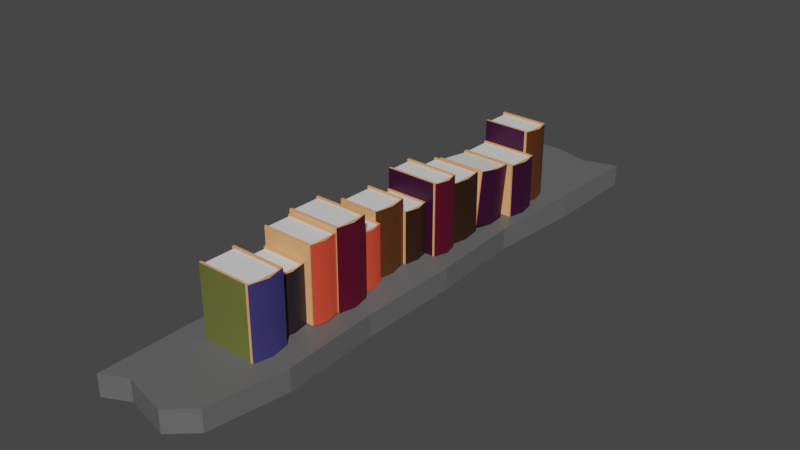 # Source: BookShelf.blend  (saved by Blender 3.6.13; exported with 4.5.12 LTS)
import bpy
from mathutils import Matrix  # noqa: F401  (used for matrix-valued properties, if any)

bpy.ops.wm.read_factory_settings(use_empty=True)
scene = bpy.context.scene
scene.name = 'Scene'

# ---- collections
col_collection = bpy.data.collections.new('Collection'); scene.collection.children.link(col_collection)

# ---- materials (node trees are filled in below, after node groups)
mat_material_018 = bpy.data.materials.new('Material.018')
mat_material_018.use_transparent_shadow = False
mat_material_027 = bpy.data.materials.new('Material.027')
mat_material_027.use_transparent_shadow = False
mat_material_026 = bpy.data.materials.new('Material.026')
mat_material_026.use_transparent_shadow = False
mat_material_017 = bpy.data.materials.new('Material.017')
mat_material_017.use_transparent_shadow = False
mat_material_019 = bpy.data.materials.new('Material.019')
mat_material_019.use_transparent_shadow = False
mat_material_020 = bpy.data.materials.new('Material.020')
mat_material_020.use_transparent_shadow = False
mat_material_021 = bpy.data.materials.new('Material.021')
mat_material_021.use_transparent_shadow = False
mat_material_022 = bpy.data.materials.new('Material.022')
mat_material_022.use_transparent_shadow = False
mat_material_023 = bpy.data.materials.new('Material.023')
mat_material_023.use_transparent_shadow = False
mat_material_024 = bpy.data.materials.new('Material.024')
mat_material_024.use_transparent_shadow = False
mat_material_025 = bpy.data.materials.new('Material.025')
mat_material_025.use_transparent_shadow = False

# ---- node groups
ng_auto_smooth = bpy.data.node_groups.new('Auto Smooth', 'GeometryNodeTree')
_s = ng_auto_smooth.interface.new_socket(name='Geometry', in_out='OUTPUT', socket_type='NodeSocketGeometry')
_s = ng_auto_smooth.interface.new_socket(name='Geometry', in_out='INPUT', socket_type='NodeSocketGeometry')
_s = ng_auto_smooth.interface.new_socket(name='Angle', in_out='INPUT', socket_type='NodeSocketFloat')
_s.subtype = 'ANGLE'
_s.min_value = 0.0
_s.max_value = 3.142
ng_auto_smooth.is_modifier = True
_N = ng_auto_smooth.nodes; _L = ng_auto_smooth.links
n0 = _N.new('NodeGroupOutput'); n0.name = 'Group Output'; n0.location = (480, -100)
n1 = _N.new('NodeGroupInput'); n1.name = 'Group Input'; n1.location = (-420, -300)
n2 = _N.new('NodeGroupInput'); n2.name = 'Group Input.001'; n2.location = (-60, -100)
n3 = _N.new('GeometryNodeSetShadeSmooth'); n3.name = 'Set Shade Smooth'; n3.location = (120, -100)
n3.domain = 'EDGE'
n4 = _N.new('GeometryNodeSetShadeSmooth'); n4.name = 'Set Shade Smooth.001'; n4.location = (300, -100)
n5 = _N.new('GeometryNodeInputMeshEdgeAngle'); n5.name = 'Edge Angle'; n5.location = (-420, -220)
n6 = _N.new('GeometryNodeInputEdgeSmooth'); n6.name = 'Is Edge Smooth'; n6.location = (-60, -160)
n7 = _N.new('GeometryNodeInputShadeSmooth'); n7.name = 'Is Face Smooth'; n7.location = (-240, -340)
n8 = _N.new('FunctionNodeBooleanMath'); n8.name = 'Boolean Math'; n8.location = (-60, -220)
n9 = _N.new('FunctionNodeCompare'); n9.name = 'Compare'; n9.location = (-240, -180)
n9.operation = 'LESS_EQUAL'
_L.new(n5.outputs[0], n9.inputs[0])
_L.new(n4.outputs[0], n0.inputs[0])
_L.new(n1.outputs[1], n9.inputs[1])
_L.new(n9.outputs[0], n8.inputs[0])
_L.new(n7.outputs[0], n8.inputs[1])
_L.new(n2.outputs[0], n3.inputs[0])
_L.new(n6.outputs[0], n3.inputs[1])
_L.new(n3.outputs[0], n4.inputs[0])
_L.new(n8.outputs[0], n3.inputs[2])
n0.is_active_output = True

# ---- material node trees
mat_material_018.use_nodes = True; mat_material_018.node_tree.nodes.clear()
_N = mat_material_018.node_tree.nodes; _L = mat_material_018.node_tree.links
n0 = _N.new('ShaderNodeBsdfPrincipled'); n0.name = 'Principled BSDF'; n0.location = (10, 300)
n0.distribution = 'GGX'
n0.subsurface_method = 'RANDOM_WALK_SKIN'
n0.inputs[0].default_value = (0.1313, 0.1473, 0.03291, 1.0)
n0.inputs[3].default_value = 1.45
n0.inputs[27].default_value = (0.0, 0.0, 0.0, 1.0)
n0.inputs[28].default_value = 1.0
n1 = _N.new('ShaderNodeOutputMaterial'); n1.name = 'Material Output'; n1.location = (300, 300)
_L.new(n0.outputs[0], n1.inputs[0])
n1.is_active_output = True
mat_material_027.use_nodes = True; mat_material_027.node_tree.nodes.clear()
_N = mat_material_027.node_tree.nodes; _L = mat_material_027.node_tree.links
n0 = _N.new('ShaderNodeBsdfPrincipled'); n0.name = 'Principled BSDF'; n0.location = (10, 300)
n0.distribution = 'GGX'
n0.subsurface_method = 'RANDOM_WALK_SKIN'
n0.inputs[0].default_value = (0.1282, 0.1282, 0.1282, 1.0)
n0.inputs[3].default_value = 1.45
n0.inputs[27].default_value = (0.0, 0.0, 0.0, 1.0)
n0.inputs[28].default_value = 1.0
n1 = _N.new('ShaderNodeOutputMaterial'); n1.name = 'Material Output'; n1.location = (300, 300)
_L.new(n0.outputs[0], n1.inputs[0])
n1.is_active_output = True
mat_material_026.use_nodes = True; mat_material_026.node_tree.nodes.clear()
_N = mat_material_026.node_tree.nodes; _L = mat_material_026.node_tree.links
n0 = _N.new('ShaderNodeBsdfPrincipled'); n0.name = 'Principled BSDF'; n0.location = (10, 300)
n0.distribution = 'GGX'
n0.subsurface_method = 'RANDOM_WALK_SKIN'
n0.inputs[0].default_value = (0.03741, 0.0008653, 0.02778, 1.0)
n0.inputs[3].default_value = 1.45
n0.inputs[27].default_value = (0.0, 0.0, 0.0, 1.0)
n0.inputs[28].default_value = 1.0
n1 = _N.new('ShaderNodeOutputMaterial'); n1.name = 'Material Output'; n1.location = (300, 300)
_L.new(n0.outputs[0], n1.inputs[0])
n1.is_active_output = True
mat_material_017.use_nodes = True; mat_material_017.node_tree.nodes.clear()
_N = mat_material_017.node_tree.nodes; _L = mat_material_017.node_tree.links
n0 = _N.new('ShaderNodeBsdfPrincipled'); n0.name = 'Principled BSDF'; n0.location = (10, 300)
n0.distribution = 'GGX'
n0.subsurface_method = 'RANDOM_WALK_SKIN'
n0.inputs[0].default_value = (0.8, 0.3805, 0.1682, 1.0)
n0.inputs[3].default_value = 1.45
n0.inputs[27].default_value = (0.0, 0.0, 0.0, 1.0)
n0.inputs[28].default_value = 1.0
n1 = _N.new('ShaderNodeOutputMaterial'); n1.name = 'Material Output'; n1.location = (300, 300)
_L.new(n0.outputs[0], n1.inputs[0])
n1.is_active_output = True
mat_material_019.use_nodes = True; mat_material_019.node_tree.nodes.clear()
_N = mat_material_019.node_tree.nodes; _L = mat_material_019.node_tree.links
n0 = _N.new('ShaderNodeBsdfPrincipled'); n0.name = 'Principled BSDF'; n0.location = (10, 300)
n0.distribution = 'GGX'
n0.subsurface_method = 'RANDOM_WALK_SKIN'
n0.inputs[3].default_value = 1.45
n0.inputs[27].default_value = (0.0, 0.0, 0.0, 1.0)
n0.inputs[28].default_value = 1.0
n1 = _N.new('ShaderNodeOutputMaterial'); n1.name = 'Material Output'; n1.location = (300, 300)
_L.new(n0.outputs[0], n1.inputs[0])
n1.is_active_output = True
mat_material_020.use_nodes = True; mat_material_020.node_tree.nodes.clear()
_N = mat_material_020.node_tree.nodes; _L = mat_material_020.node_tree.links
n0 = _N.new('ShaderNodeBsdfPrincipled'); n0.name = 'Principled BSDF'; n0.location = (10, 300)
n0.distribution = 'GGX'
n0.subsurface_method = 'RANDOM_WALK_SKIN'
n0.inputs[0].default_value = (0.04764, 0.03993, 0.1734, 1.0)
n0.inputs[3].default_value = 1.45
n0.inputs[27].default_value = (0.0, 0.0, 0.0, 1.0)
n0.inputs[28].default_value = 1.0
n1 = _N.new('ShaderNodeOutputMaterial'); n1.name = 'Material Output'; n1.location = (300, 300)
_L.new(n0.outputs[0], n1.inputs[0])
n1.is_active_output = True
mat_material_021.use_nodes = True; mat_material_021.node_tree.nodes.clear()
_N = mat_material_021.node_tree.nodes; _L = mat_material_021.node_tree.links
n0 = _N.new('ShaderNodeBsdfPrincipled'); n0.name = 'Principled BSDF'; n0.location = (10, 300)
n0.distribution = 'GGX'
n0.subsurface_method = 'RANDOM_WALK_SKIN'
n0.inputs[0].default_value = (0.02158, 0.0156, 0.02198, 1.0)
n0.inputs[3].default_value = 1.45
n0.inputs[27].default_value = (0.0, 0.0, 0.0, 1.0)
n0.inputs[28].default_value = 1.0
n1 = _N.new('ShaderNodeOutputMaterial'); n1.name = 'Material Output'; n1.location = (300, 300)
_L.new(n0.outputs[0], n1.inputs[0])
n1.is_active_output = True
mat_material_022.use_nodes = True; mat_material_022.node_tree.nodes.clear()
_N = mat_material_022.node_tree.nodes; _L = mat_material_022.node_tree.links
n0 = _N.new('ShaderNodeBsdfPrincipled'); n0.name = 'Principled BSDF'; n0.location = (10, 300)
n0.distribution = 'GGX'
n0.subsurface_method = 'RANDOM_WALK_SKIN'
n0.inputs[0].default_value = (0.8, 0.07493, 0.03656, 1.0)
n0.inputs[3].default_value = 1.45
n0.inputs[27].default_value = (0.0, 0.0, 0.0, 1.0)
n0.inputs[28].default_value = 1.0
n1 = _N.new('ShaderNodeOutputMaterial'); n1.name = 'Material Output'; n1.location = (300, 300)
_L.new(n0.outputs[0], n1.inputs[0])
n1.is_active_output = True
mat_material_023.use_nodes = True; mat_material_023.node_tree.nodes.clear()
_N = mat_material_023.node_tree.nodes; _L = mat_material_023.node_tree.links
n0 = _N.new('ShaderNodeBsdfPrincipled'); n0.name = 'Principled BSDF'; n0.location = (10, 300)
n0.distribution = 'GGX'
n0.subsurface_method = 'RANDOM_WALK_SKIN'
n0.inputs[0].default_value = (0.0985, 0.0, 0.01953, 1.0)
n0.inputs[3].default_value = 1.45
n0.inputs[27].default_value = (0.0, 0.0, 0.0, 1.0)
n0.inputs[28].default_value = 1.0
n1 = _N.new('ShaderNodeOutputMaterial'); n1.name = 'Material Output'; n1.location = (300, 300)
_L.new(n0.outputs[0], n1.inputs[0])
n1.is_active_output = True
mat_material_024.use_nodes = True; mat_material_024.node_tree.nodes.clear()
_N = mat_material_024.node_tree.nodes; _L = mat_material_024.node_tree.links
n0 = _N.new('ShaderNodeBsdfPrincipled'); n0.name = 'Principled BSDF'; n0.location = (10, 300)
n0.distribution = 'GGX'
n0.subsurface_method = 'RANDOM_WALK_SKIN'
n0.inputs[0].default_value = (0.0985, 0.03041, 0.005693, 1.0)
n0.inputs[3].default_value = 1.45
n0.inputs[27].default_value = (0.0, 0.0, 0.0, 1.0)
n0.inputs[28].default_value = 1.0
n1 = _N.new('ShaderNodeOutputMaterial'); n1.name = 'Material Output'; n1.location = (300, 300)
_L.new(n0.outputs[0], n1.inputs[0])
n1.is_active_output = True
mat_material_025.use_nodes = True; mat_material_025.node_tree.nodes.clear()
_N = mat_material_025.node_tree.nodes; _L = mat_material_025.node_tree.links
n0 = _N.new('ShaderNodeBsdfPrincipled'); n0.name = 'Principled BSDF'; n0.location = (10, 300)
n0.distribution = 'GGX'
n0.subsurface_method = 'RANDOM_WALK_SKIN'
n0.inputs[0].default_value = (0.03106, 0.0112, 0.003176, 1.0)
n0.inputs[3].default_value = 1.45
n0.inputs[27].default_value = (0.0, 0.0, 0.0, 1.0)
n0.inputs[28].default_value = 1.0
n1 = _N.new('ShaderNodeOutputMaterial'); n1.name = 'Material Output'; n1.location = (300, 300)
_L.new(n0.outputs[0], n1.inputs[0])
n1.is_active_output = True

# ---- world
world_world = bpy.data.worlds.new('World'); scene.world = world_world
world_world.use_nodes = True; world_world.node_tree.nodes.clear()
_N = world_world.node_tree.nodes; _L = world_world.node_tree.links
n0 = _N.new('ShaderNodeOutputWorld'); n0.name = 'World Output'; n0.location = (300, 300)
n1 = _N.new('ShaderNodeBackground'); n1.name = 'Background'; n1.location = (10, 300)
n1.inputs[0].default_value = (0.05088, 0.05088, 0.05088, 1.0)
_L.new(n1.outputs[0], n0.inputs[0])
n0.is_active_output = True
world_world.color = (0.05088, 0.05088, 0.05088)
world_world.use_sun_shadow = False
world_world.sun_shadow_jitter_overblur = 0.0

# ---- meshes
me_book_012 = bpy.data.meshes.new('book.012')
me_book_012.from_pydata([(-0.4365, 0.0581, 0.02079), (-0.4365, 0.0581, 0.1688), (-0.6178, 0.1118, -0.02539), (-0.6178, 0.1118, 0.02079), (0.6331, 0.1345, -0.02539), (0.6331, 0.1345, 0.02079), (-0.5695, -0.08835, -0.02539), (-0.5695, -0.08835, 0.02079), (0.6372, -0.0936, -0.02539), (0.6372, -0.0936, 0.02079), (0.4246, 0.1307, -0.02539), (0.2161, 0.1269, -0.02539), (0.006224, 0.125, -0.02179), (-0.202, 0.1172, -0.03021), (-0.4093, 0.1156, -0.02539), (-0.4093, 0.1156, 0.02079), (-0.2038, 0.1174, 0.01593), (0.004352, 0.1252, 0.02435), (0.2161, 0.1269, 0.02079), (0.4246, 0.1307, 0.02079), (-0.4052, -0.1125, -0.02539), (-0.1937, -0.09655, -0.02895), (0.01478, -0.1029, -0.02053), (0.22, -0.08478, -0.02539), (0.4287, -0.09737, -0.02539), (0.4286, -0.09042, 0.02079), (0.22, -0.08478, 0.02079), (0.01291, -0.1027, 0.0256), (-0.1955, -0.09637, 0.01718), (-0.4052, -0.1125, 0.02079), (0.6145, -0.01796, -0.02539), (0.6345, 0.05845, -0.02539), (0.6345, 0.05845, 0.02079), (0.6145, -0.01796, 0.02079), (-0.5919, 0.05932, -0.02539), (-0.615, -0.04021, -0.02539), (-0.615, -0.04021, 0.02079), (-0.5919, 0.05932, 0.02079), (0.426, 0.05468, 0.02079), (0.4274, -0.02135, 0.02079), (0.2175, 0.0509, 0.02079), (0.2189, -0.02512, 0.02079), (0.007204, 0.04925, 0.02477), (0.01006, -0.02674, 0.02518), (-0.201, 0.04139, 0.01635), (-0.1981, -0.0346, 0.01677), (-0.4079, 0.03959, 0.02079), (-0.4066, -0.03644, 0.02079), (0.4274, -0.02135, -0.02539), (0.426, 0.05468, -0.02539), (0.2189, -0.02512, -0.02539), (0.2175, 0.0509, -0.02539), (0.01193, -0.02692, -0.02095), (0.009076, 0.04906, -0.02137), (-0.1963, -0.03478, -0.02937), (-0.1991, 0.0412, -0.02979), (-0.4066, -0.03644, -0.02539), (-0.4079, 0.03959, -0.02539), (0.3409, 0.0581, 0.02079), (0.3409, -0.03896, 0.1813), (0.03167, 0.0581, 0.02079), (0.03167, 0.0581, 0.1774), (0.03167, -0.05187, 0.1774), (0.271, -0.04855, 0.1353), (0.1727, -0.04855, 0.03191), (0.2142, -0.05534, 0.02635), (0.306, -0.06947, 0.02079), (0.3461, 0.05427, 0.02461), (0.4001, 0.05427, 0.02461), (0.3461, -0.04077, 0.02461), (0.3461, -0.04077, 0.1775), (0.4001, -0.04077, 0.02461), (0.4001, -0.04077, 0.1775), (0.4001, 0.0581, 0.02079), (0.4001, 0.0581, 0.1813), (0.4053, 0.0581, 0.02079), (0.4053, 0.0581, 0.1813), (0.4001, -0.03896, 0.02079), (0.4001, -0.03896, 0.1813), (0.4053, -0.03896, 0.02079), (0.4053, -0.03896, 0.1813), (0.4044, -0.04077, 0.1813), (0.4044, -0.04077, 0.02079), (0.4001, -0.04077, 0.02079), (0.4001, -0.04077, 0.1813), (0.4053, -0.0448, 0.1813), (0.4001, -0.04258, 0.02079), (0.4001, -0.04258, 0.1813), (0.3731, -0.05001, 0.02079), (0.3731, -0.05001, 0.1813), (0.3461, 0.0581, 0.02079), (0.3461, 0.0581, 0.1813), (0.3409, 0.0581, 0.1813), (0.3461, -0.03896, 0.02079), (0.3461, -0.03896, 0.1813), (0.3409, -0.03896, 0.02079), (0.3418, -0.04077, 0.1813), (0.3418, -0.04077, 0.02079), (0.3461, -0.04077, 0.02079), (0.3461, -0.04077, 0.1813), (0.3461, -0.04258, 0.02079), (0.3461, -0.04258, 0.1813), (0.3731, -0.0536, 0.1813), (-0.4316, 0.05435, 0.02453), (-0.3647, 0.05435, 0.02453), (-0.3647, 0.05435, 0.165), (-0.4316, -0.05516, 0.02453), (-0.4316, -0.05516, 0.165), (-0.3647, -0.05516, 0.02453), (-0.3647, 0.0581, 0.02079), (-0.3647, 0.0581, 0.1688), (-0.3597, 0.0581, 0.02079), (-0.3597, 0.0581, 0.1688), (-0.3647, -0.05337, 0.02079), (-0.3647, -0.05337, 0.1688), (-0.3597, -0.05337, 0.02079), (-0.3597, -0.05337, 0.1688), (-0.3604, -0.05516, 0.1688), (-0.3604, -0.05516, 0.02079), (-0.3647, -0.05516, 0.02079), (-0.3647, -0.05516, 0.1688), (-0.3597, -0.05912, 0.1688), (-0.3597, -0.05912, 0.02079), (-0.3647, -0.05696, 0.02079), (-0.3647, -0.05696, 0.1688), (-0.3981, -0.06423, 0.02079), (-0.3981, -0.06423, 0.1688), (-0.4316, 0.0581, 0.02079), (-0.4316, 0.0581, 0.1688), (-0.4316, -0.05337, 0.02079), (-0.4316, -0.05337, 0.1688), (-0.4365, -0.05337, 0.02079), (-0.4365, -0.05337, 0.1688), (-0.4358, -0.05516, 0.1688), (-0.4358, -0.05516, 0.02079), (-0.4316, -0.05516, 0.02079), (-0.4316, -0.05516, 0.1688), (-0.4365, -0.05912, 0.1688), (-0.4365, -0.05912, 0.02079), (-0.4316, -0.05696, 0.02079), (-0.4316, -0.05696, 0.1688), (-0.3981, -0.06764, 0.1688), (-0.355, 0.05485, 0.02403), (-0.2952, 0.05485, 0.02403), (-0.355, -0.03271, 0.02403), (-0.2952, -0.03271, 0.02403), (-0.2952, 0.0581, 0.02079), (-0.2952, 0.0581, 0.14), (-0.2905, 0.0581, 0.14), (-0.2952, -0.03105, 0.02079), (-0.2952, -0.03105, 0.14), (-0.2905, -0.03105, 0.02079), (-0.2905, -0.03105, 0.14), (-0.2913, -0.03271, 0.14), (-0.2913, -0.03271, 0.02079), (-0.2952, -0.03271, 0.02079), (-0.2952, -0.03271, 0.14), (-0.2952, -0.03437, 0.02079), (-0.2952, -0.03437, 0.14), (-0.3251, -0.03961, 0.02079), (-0.3251, -0.03961, 0.14), (-0.355, 0.0581, 0.02079), (-0.355, 0.0581, 0.14), (-0.3597, 0.0581, 0.14), (-0.355, -0.03105, 0.02079), (-0.355, -0.03105, 0.14), (-0.3597, -0.03105, 0.02079), (-0.3597, -0.03105, 0.14), (-0.3589, -0.03271, 0.14), (-0.3589, -0.03271, 0.02079), (-0.355, -0.03271, 0.02079), (-0.355, -0.03271, 0.14), (-0.3597, -0.03598, 0.02079), (-0.355, -0.03437, 0.02079), (-0.355, -0.03437, 0.14), (-0.3251, -0.0433, 0.02079), (-0.2869, 0.05539, 0.02349), (-0.2342, 0.05539, 0.02349), (-0.2869, -0.04876, 0.02349), (-0.2869, -0.04876, 0.1759), (-0.2342, -0.04876, 0.02349), (-0.2342, -0.04876, 0.1759), (-0.2342, 0.0581, 0.02079), (-0.2342, 0.0581, 0.1786), (-0.2306, 0.0581, 0.02079), (-0.2306, 0.0581, 0.1786), (-0.2342, -0.04715, 0.02079), (-0.2342, -0.04715, 0.1786), (-0.2306, -0.04715, 0.02079), (-0.2306, -0.04715, 0.1786), (-0.2314, -0.04876, 0.1786), (-0.2314, -0.04876, 0.02079), (-0.2342, -0.04876, 0.02079), (-0.2342, -0.04876, 0.1786), (-0.2306, -0.05228, 0.1786), (-0.2306, -0.05228, 0.02079), (-0.2342, -0.05037, 0.02079), (-0.2342, -0.05037, 0.1786), (-0.2605, -0.0567, 0.02079), (-0.2605, -0.0567, 0.1786), (-0.2869, 0.0581, 0.02079), (-0.2869, 0.0581, 0.1786), (-0.2905, 0.0581, 0.02079), (-0.2905, 0.0581, 0.1786), (-0.2869, -0.04715, 0.02079), (-0.2869, -0.04715, 0.1786), (-0.2905, -0.04715, 0.02079), (-0.2905, -0.04715, 0.1786), (-0.2897, -0.04876, 0.1786), (-0.2897, -0.04876, 0.02079), (-0.2869, -0.04876, 0.02079), (-0.2869, -0.04876, 0.1786), (-0.2869, -0.05037, 0.02079), (-0.2869, -0.05037, 0.1786), (-0.2605, -0.05878, 0.1786), (-0.2605, -0.05878, 0.02079), (-0.2252, 0.05529, 0.02359), (-0.2252, 0.05529, 0.1851), (-0.1647, 0.05529, 0.02359), (-0.2252, -0.05119, 0.02359), (-0.1647, -0.05119, 0.02359), (-0.1647, 0.0581, 0.02079), (-0.1647, 0.0581, 0.1879), (-0.1594, 0.0581, 0.02079), (-0.1594, 0.0581, 0.1879), (-0.1647, -0.04908, 0.02079), (-0.1647, -0.04908, 0.1879), (-0.1594, -0.04908, 0.02079), (-0.1594, -0.04908, 0.1879), (-0.1605, -0.05119, 0.1879), (-0.1605, -0.05119, 0.02079), (-0.1647, -0.05119, 0.02079), (-0.1647, -0.05119, 0.1879), (-0.1647, -0.0533, 0.02079), (-0.1647, -0.0533, 0.1879), (-0.195, -0.0589, 0.02079), (-0.195, -0.0589, 0.1879), (-0.2252, 0.0581, 0.02079), (-0.2252, 0.0581, 0.1879), (-0.2306, 0.0581, 0.1879), (-0.2252, -0.04908, 0.02079), (-0.2252, -0.04908, 0.1879), (-0.2306, -0.04908, 0.02079), (-0.2306, -0.04908, 0.1879), (-0.2295, -0.05119, 0.1879), (-0.2295, -0.05119, 0.02079), (-0.2252, -0.05119, 0.02079), (-0.2252, -0.05119, 0.1879), (-0.2306, -0.05537, 0.02079), (-0.2252, -0.0533, 0.02079), (-0.2252, -0.0533, 0.1879), (-0.195, -0.06284, 0.1879), (-0.1557, 0.05478, 0.0241), (-0.1051, 0.05478, 0.0241), (-0.1051, 0.05478, 0.1385), (-0.1557, -0.03492, 0.0241), (-0.1557, -0.03492, 0.1385), (-0.1051, -0.03492, 0.0241), (-0.1051, -0.03492, 0.1385), (-0.1051, 0.0581, 0.02079), (-0.1051, 0.0581, 0.1418), (-0.1015, 0.0581, 0.1418), (-0.1051, -0.03324, 0.02079), (-0.1051, -0.03324, 0.1418), (-0.1015, -0.03324, 0.02079), (-0.1015, -0.03324, 0.1418), (-0.1024, -0.03492, 0.1418), (-0.1024, -0.03492, 0.02079), (-0.1051, -0.03492, 0.02079), (-0.1051, -0.03492, 0.1418), (-0.1015, -0.03843, 0.1418), (-0.1051, -0.0366, 0.02079), (-0.1051, -0.0366, 0.1418), (-0.1304, -0.04311, 0.02079), (-0.1304, -0.04311, 0.1418), (-0.1557, 0.0581, 0.02079), (-0.1557, 0.0581, 0.1418), (-0.1594, 0.0581, 0.1418), (-0.1557, -0.03324, 0.02079), (-0.1557, -0.03324, 0.1418), (-0.1594, -0.03324, 0.02079), (-0.1594, -0.03324, 0.1418), (-0.1585, -0.03492, 0.1418), (-0.1585, -0.03492, 0.02079), (-0.1557, -0.03492, 0.02079), (-0.1557, -0.03492, 0.1418), (-0.1557, -0.0366, 0.02079), (-0.1557, -0.0366, 0.1418), (-0.1304, -0.0453, 0.1418), (-0.1304, -0.0453, 0.02079), (-0.09782, 0.05431, 0.02458), (-0.02938, 0.05431, 0.02458), (-0.09782, -0.02422, 0.02458), (-0.09782, -0.02422, 0.157), (-0.02938, -0.02422, 0.02458), (-0.02938, -0.02422, 0.157), (-0.02938, 0.0581, 0.02079), (-0.02938, 0.0581, 0.1608), (-0.02569, 0.0581, 0.1608), (-0.02938, -0.02275, 0.02079), (-0.02938, -0.02275, 0.1608), (-0.02569, -0.02275, 0.02079), (-0.02569, -0.02275, 0.1608), (-0.02673, -0.02422, 0.1608), (-0.02673, -0.02422, 0.02079), (-0.02938, -0.02422, 0.02079), (-0.02938, -0.02422, 0.1608), (-0.02569, -0.02755, 0.1608), (-0.02569, -0.02755, 0.02079), (-0.02938, -0.02569, 0.02079), (-0.02938, -0.02569, 0.1608), (-0.0636, -0.03302, 0.02079), (-0.0636, -0.03302, 0.1608), (-0.09782, 0.0581, 0.02079), (-0.09782, 0.0581, 0.1608), (-0.1015, 0.0581, 0.02079), (-0.1015, 0.0581, 0.1608), (-0.09782, -0.02275, 0.02079), (-0.09782, -0.02275, 0.1608), (-0.1015, -0.02275, 0.02079), (-0.1015, -0.02275, 0.1608), (-0.1005, -0.02422, 0.1608), (-0.1005, -0.02422, 0.02079), (-0.09782, -0.02422, 0.02079), (-0.09782, -0.02422, 0.1608), (-0.1015, -0.02755, 0.1608), (-0.1015, -0.02755, 0.02079), (-0.09782, -0.02569, 0.02079), (-0.09782, -0.02569, 0.1608), (-0.0636, -0.0352, 0.1608), (-0.0636, -0.0352, 0.02079), (-0.0217, 0.05433, 0.02455), (-0.0217, 0.05433, 0.1304), (0.02767, 0.05433, 0.02455), (0.02767, 0.05433, 0.1304), (-0.0217, -0.02943, 0.02455), (-0.0217, -0.02943, 0.1304), (0.02767, -0.02943, 0.02455), (0.02767, 0.0581, 0.02079), (0.02767, 0.0581, 0.1341), (0.03167, 0.0581, 0.1341), (0.02767, -0.02729, 0.02079), (0.02767, -0.02729, 0.1341), (0.03167, -0.02729, 0.02079), (0.03167, -0.02729, 0.1341), (0.0306, -0.02943, 0.1341), (0.0306, -0.02943, 0.02079), (0.02767, -0.02943, 0.02079), (0.02767, -0.02943, 0.1341), (0.03167, -0.0335, 0.02079), (0.02767, -0.03157, 0.02079), (0.02767, -0.03157, 0.1341), (0.002988, -0.03821, 0.02079), (0.002988, -0.03821, 0.1341), (-0.0217, 0.0581, 0.02079), (-0.0217, 0.0581, 0.1341), (-0.02569, 0.0581, 0.02079), (-0.02569, 0.0581, 0.1341), (-0.0217, -0.02729, 0.02079), (-0.0217, -0.02729, 0.1341), (-0.02569, -0.02729, 0.02079), (-0.02569, -0.02729, 0.1341), (-0.02463, -0.02943, 0.1341), (-0.02463, -0.02943, 0.02079), (-0.0217, -0.02943, 0.02079), (-0.0217, -0.02943, 0.1341), (-0.0217, -0.03157, 0.02079), (-0.0217, -0.03157, 0.1341), (0.002988, -0.0407, 0.1341), (0.002988, -0.0407, 0.02079), (0.03688, 0.05453, 0.02435), (0.03688, 0.05453, 0.1738), (0.08555, 0.05453, 0.02435), (0.03688, -0.05339, 0.02435), (0.03688, -0.05339, 0.1738), (0.08555, -0.05339, 0.02435), (0.08555, -0.05339, 0.1738), (0.08555, 0.0581, 0.02079), (0.08555, 0.0581, 0.1774), (0.09076, 0.0581, 0.1774), (0.08555, -0.05187, 0.02079), (0.08555, -0.05187, 0.1774), (0.09076, -0.05187, 0.02079), (0.09076, -0.05187, 0.1774), (0.08968, -0.05339, 0.1774), (0.08968, -0.05339, 0.02079), (0.08555, -0.05339, 0.02079), (0.08555, -0.05339, 0.1774), (0.09076, -0.05657, 0.02079), (0.08555, -0.05491, 0.02079), (0.08555, -0.05491, 0.1774), (0.06121, -0.06066, 0.02079), (0.06121, -0.06066, 0.1774), (0.03688, 0.0581, 0.02079), (0.03688, 0.0581, 0.1774), (0.03688, -0.05187, 0.02079), (0.03688, -0.05187, 0.1774), (0.03167, -0.05187, 0.02079), (0.03274, -0.05339, 0.1774), (0.03274, -0.05339, 0.02079), (0.03688, -0.05339, 0.02079), (0.03688, -0.05339, 0.1774), (0.03167, -0.05657, 0.02079), (0.03688, -0.05491, 0.02079), (0.03688, -0.05491, 0.1774), (0.06121, -0.0649, 0.1774), (0.06121, -0.0649, 0.02079), (0.09497, 0.05515, 0.02373), (0.1685, 0.05515, 0.02373), (0.1685, 0.05515, 0.1499), (0.09497, -0.0455, 0.02373), (0.09497, -0.0455, 0.1499), (0.1685, -0.0455, 0.02373), (0.1685, -0.0455, 0.1499), (0.1685, 0.0581, 0.02079), (0.1685, 0.0581, 0.1528), (0.1727, 0.0581, 0.02079), (0.1727, 0.0581, 0.1528), (0.1685, -0.04393, 0.02079), (0.1685, -0.04393, 0.1528), (0.1727, -0.04393, 0.02079), (0.1727, -0.04393, 0.1528), (0.172, -0.0455, 0.1528), (0.172, -0.0455, 0.02079), (0.1685, -0.0455, 0.02079), (0.1685, -0.0455, 0.1528), (0.1727, -0.04873, 0.1528), (0.1727, -0.04873, 0.02079), (0.1685, -0.04706, 0.02079), (0.1685, -0.04706, 0.1528), (0.1317, -0.05241, 0.02079), (0.1317, -0.05241, 0.1528), (0.09497, 0.0581, 0.02079), (0.09497, 0.0581, 0.1528), (0.09076, 0.0581, 0.02079), (0.09076, 0.0581, 0.1528), (0.09497, -0.04393, 0.02079), (0.09497, -0.04393, 0.1528), (0.09076, -0.04393, 0.02079), (0.09076, -0.04393, 0.1528), (0.09151, -0.0455, 0.1528), (0.09151, -0.0455, 0.02079), (0.09497, -0.0455, 0.02079), (0.09497, -0.0455, 0.1528), (0.09497, -0.04706, 0.02079), (0.09497, -0.04706, 0.1528), (0.1317, -0.05548, 0.1528), (0.1317, -0.05548, 0.02079), (0.1772, 0.05503, 0.03441), (0.2521, 0.05503, 0.02436), (0.2666, 0.05503, 0.1328), (0.1772, -0.04489, 0.03441), (0.1917, -0.04489, 0.1429), (0.2521, -0.04489, 0.02436), (0.2666, -0.04489, 0.1328), (0.2516, 0.0581, 0.02133), (0.267, 0.0581, 0.1359), (0.2557, 0.0581, 0.02079), (0.271, 0.0581, 0.1353), (0.2516, -0.04311, 0.02133), (0.267, -0.04311, 0.1359), (0.2557, -0.04311, 0.02079), (0.271, -0.04311, 0.1353), (0.27, -0.04489, 0.1355), (0.2547, -0.04489, 0.02092), (0.2516, -0.04489, 0.02133), (0.267, -0.04489, 0.1359), (0.2557, -0.04855, 0.02079), (0.2516, -0.04668, 0.02133), (0.267, -0.04668, 0.1359), (0.2142, -0.05268, 0.02635), (0.2296, -0.05268, 0.1409), (0.1768, 0.0581, 0.03137), (0.1921, 0.0581, 0.1459), (0.1727, 0.0581, 0.03191), (0.1881, 0.0581, 0.1465), (0.1768, -0.04311, 0.03137), (0.1921, -0.04311, 0.1459), (0.1727, -0.04311, 0.03191), (0.1881, -0.04311, 0.1465), (0.1891, -0.04489, 0.1463), (0.1737, -0.04489, 0.03178), (0.1768, -0.04489, 0.03137), (0.1921, -0.04489, 0.1459), (0.1881, -0.04855, 0.1465), (0.1768, -0.04668, 0.03137), (0.1921, -0.04668, 0.1459), (0.2296, -0.05534, 0.1409), (0.276, 0.05538, 0.0235), (0.276, 0.05538, 0.1328), (0.336, 0.05538, 0.0235), (0.276, -0.05801, 0.0235), (0.336, -0.05801, 0.0235), (0.336, -0.05801, 0.1328), (0.336, 0.0581, 0.02079), (0.336, 0.0581, 0.1355), (0.3409, 0.0581, 0.1355), (0.336, -0.05598, 0.02079), (0.336, -0.05598, 0.1355), (0.3409, -0.05598, 0.02079), (0.3409, -0.05598, 0.1355), (0.34, -0.05801, 0.1355), (0.34, -0.05801, 0.02079), (0.336, -0.05801, 0.02079), (0.336, -0.05801, 0.1355), (0.3409, -0.06221, 0.1355), (0.3409, -0.06221, 0.02079), (0.336, -0.06004, 0.02079), (0.336, -0.06004, 0.1355), (0.306, -0.06609, 0.02079), (0.306, -0.06609, 0.1355), (0.276, 0.0581, 0.02079), (0.276, 0.0581, 0.1355), (0.271, 0.0581, 0.02079), (0.271, 0.0581, 0.1355), (0.276, -0.05598, 0.02079), (0.276, -0.05598, 0.1355), (0.271, -0.05598, 0.02079), (0.271, -0.05598, 0.1355), (0.272, -0.05801, 0.1355), (0.272, -0.05801, 0.02079), (0.276, -0.05801, 0.02079), (0.276, -0.05801, 0.1355), (0.271, -0.06221, 0.1355), (0.271, -0.06221, 0.02079), (0.276, -0.06004, 0.02079), (0.276, -0.06004, 0.1355), (0.306, -0.06947, 0.1355), (0.3461, 0.05427, 0.1775), (0.4001, 0.05427, 0.1775), (-0.4316, 0.05435, 0.165), (-0.3647, -0.05516, 0.165), (-0.355, 0.05485, 0.1368), (-0.2952, 0.05485, 0.1368), (-0.355, -0.03271, 0.1368), (-0.2952, -0.03271, 0.1368), (-0.2869, 0.05539, 0.1759), (-0.2342, 0.05539, 0.1759), (-0.1647, 0.05529, 0.1851), (-0.2252, -0.05119, 0.1851), (-0.1647, -0.05119, 0.1851), (-0.1557, 0.05478, 0.1385), (-0.09782, 0.05431, 0.157), (-0.02938, 0.05431, 0.157), (0.02767, -0.02943, 0.1304), (0.08555, 0.05453, 0.1738), (0.09497, 0.05515, 0.1499), (0.1917, 0.05503, 0.1429), (0.336, 0.05538, 0.1328), (0.276, -0.05801, 0.1328), (-0.3981, -0.06764, 0.02079), (-0.2905, -0.03598, 0.14), (-0.2905, -0.03598, 0.02079), (-0.3597, -0.03598, 0.14), (-0.3251, -0.0433, 0.14), (-0.2905, -0.05228, 0.1786), (-0.2905, -0.05228, 0.02079), (-0.1015, -0.03843, 0.02079), (-0.1594, -0.03843, 0.1418), (-0.1594, -0.03843, 0.02079), (-0.1594, -0.05537, 0.1879), (-0.1594, -0.05537, 0.02079), (-0.2306, -0.05537, 0.1879), (-0.195, -0.06284, 0.02079), (0.09076, -0.05657, 0.1774), (0.03167, -0.05657, 0.1774), (0.4053, -0.0448, 0.02079), (0.3409, -0.0448, 0.1813), (0.3409, -0.0448, 0.02079), (0.3731, -0.0536, 0.02079), (0.03167, -0.0335, 0.1341), (-0.02569, -0.0335, 0.1341), (-0.02569, -0.0335, 0.02079), (0.09076, -0.04873, 0.1528), (0.09076, -0.04873, 0.02079)], [], [(0, 131, 132, 1), (10, 19, 5, 4), (30, 33, 9, 8), (20, 29, 7, 6), (34, 37, 3, 2), (56, 20, 6, 35), (46, 15, 3, 37), (32, 5, 19, 38), (38, 19, 18, 40), (40, 18, 17, 42), (42, 17, 16, 44), (44, 16, 15, 46), (30, 8, 24, 48), (48, 24, 23, 50), (50, 23, 22, 52), (52, 22, 21, 54), (54, 21, 20, 56), (8, 9, 25, 24), (24, 25, 26, 23), (23, 26, 27, 22), (22, 27, 28, 21), (21, 28, 29, 20), (2, 3, 15, 14), (14, 15, 16, 13), (13, 16, 17, 12), (12, 17, 18, 11), (11, 18, 19, 10), (13, 55, 57, 14), (55, 54, 56, 57), (12, 53, 55, 13), (53, 52, 54, 55), (11, 51, 53, 12), (51, 50, 52, 53), (10, 49, 51, 11), (49, 48, 50, 51), (4, 31, 49, 10), (31, 30, 48, 49), (28, 45, 47, 29), (45, 44, 46, 47), (27, 43, 45, 28), (43, 42, 44, 45), (26, 41, 43, 27), (41, 40, 42, 43), (25, 39, 41, 26), (39, 38, 40, 41), (9, 33, 39, 25), (33, 32, 38, 39), (29, 47, 36, 7), (47, 46, 37, 36), (14, 57, 34, 2), (57, 56, 35, 34), (6, 7, 36, 35), (35, 36, 37, 34), (4, 5, 32, 31), (31, 32, 33, 30), (58, 95, 59, 92), (60, 397, 62, 61), (64, 65, 487, 484), (467, 63, 487, 65), (524, 66, 527, 523), (506, 505, 527, 66), (67, 528, 529, 68), (71, 72, 70, 69), (68, 71, 69, 67), (73, 74, 76, 75), (89, 88, 100, 101), (78, 77, 83, 84), (75, 79, 77, 73), (80, 76, 74, 78), (77, 79, 82, 83), (80, 78, 84, 81), (84, 83, 86, 87), (85, 87, 89, 102), (83, 82, 566, 86), (81, 84, 87, 85), (79, 80, 81, 82), (82, 81, 85, 566), (86, 566, 569, 88), (87, 86, 88, 89), (90, 58, 92, 91), (99, 98, 93, 94), (58, 90, 93, 95), (59, 94, 91, 92), (93, 98, 97, 95), (59, 96, 99, 94), (101, 100, 98, 99), (567, 102, 89, 101), (98, 100, 568, 97), (96, 567, 101, 99), (95, 97, 96, 59), (97, 568, 567, 96), (100, 88, 569, 568), (93, 90, 91, 94), (77, 78, 74, 73), (75, 76, 80, 79), (103, 530, 105, 104), (108, 531, 107, 106), (104, 108, 106, 103), (109, 110, 112, 111), (126, 125, 139, 140), (114, 113, 119, 120), (111, 115, 113, 109), (116, 112, 110, 114), (113, 115, 118, 119), (116, 114, 120, 117), (120, 119, 123, 124), (121, 124, 126, 141), (119, 118, 122, 123), (117, 120, 124, 121), (115, 116, 117, 118), (118, 117, 121, 122), (123, 122, 550, 125), (124, 123, 125, 126), (127, 0, 1, 128), (136, 135, 129, 130), (0, 127, 129, 131), (132, 130, 128, 1), (129, 135, 134, 131), (132, 133, 136, 130), (140, 139, 135, 136), (137, 141, 126, 140), (135, 139, 138, 134), (133, 137, 140, 136), (131, 134, 133, 132), (134, 138, 137, 133), (139, 125, 550, 138), (129, 127, 128, 130), (113, 114, 110, 109), (111, 112, 116, 115), (142, 532, 533, 143), (145, 535, 534, 144), (143, 145, 144, 142), (146, 147, 148, 202), (160, 159, 173, 174), (150, 149, 155, 156), (202, 151, 149, 146), (152, 148, 147, 150), (149, 151, 154, 155), (152, 150, 156, 153), (156, 155, 157, 158), (551, 158, 160, 554), (155, 154, 552, 157), (153, 156, 158, 551), (151, 152, 153, 154), (154, 153, 551, 552), (157, 552, 175, 159), (158, 157, 159, 160), (161, 111, 163, 162), (171, 170, 164, 165), (111, 161, 164, 166), (167, 165, 162, 163), (164, 170, 169, 166), (167, 168, 171, 165), (174, 173, 170, 171), (553, 554, 160, 174), (170, 173, 172, 169), (168, 553, 174, 171), (166, 169, 168, 167), (169, 172, 553, 168), (173, 159, 175, 172), (164, 161, 162, 165), (111, 166, 167, 163), (149, 150, 147, 146), (202, 148, 152, 151), (176, 536, 537, 177), (180, 181, 179, 178), (177, 180, 178, 176), (182, 183, 185, 184), (199, 198, 212, 213), (187, 186, 192, 193), (184, 188, 186, 182), (189, 185, 183, 187), (186, 188, 191, 192), (189, 187, 193, 190), (193, 192, 196, 197), (194, 197, 199, 214), (192, 191, 195, 196), (190, 193, 197, 194), (188, 189, 190, 191), (191, 190, 194, 195), (196, 195, 215, 198), (197, 196, 198, 199), (200, 202, 203, 201), (211, 210, 204, 205), (202, 200, 204, 206), (207, 205, 201, 203), (204, 210, 209, 206), (207, 208, 211, 205), (213, 212, 210, 211), (555, 214, 199, 213), (210, 212, 556, 209), (208, 555, 213, 211), (206, 209, 208, 207), (209, 556, 555, 208), (212, 198, 215, 556), (204, 200, 201, 205), (202, 206, 207, 203), (186, 187, 183, 182), (184, 185, 189, 188), (216, 217, 538, 218), (220, 540, 539, 219), (218, 220, 219, 216), (221, 222, 224, 223), (236, 235, 249, 250), (226, 225, 231, 232), (223, 227, 225, 221), (228, 224, 222, 226), (225, 227, 230, 231), (228, 226, 232, 229), (232, 231, 233, 234), (560, 234, 236, 251), (231, 230, 561, 233), (229, 232, 234, 560), (227, 228, 229, 230), (230, 229, 560, 561), (233, 561, 563, 235), (234, 233, 235, 236), (237, 184, 239, 238), (247, 246, 240, 241), (184, 237, 240, 242), (243, 241, 238, 239), (240, 246, 245, 242), (243, 244, 247, 241), (250, 249, 246, 247), (562, 251, 236, 250), (246, 249, 248, 245), (244, 562, 250, 247), (242, 245, 244, 243), (245, 248, 562, 244), (249, 235, 563, 248), (240, 237, 238, 241), (184, 242, 243, 239), (225, 226, 222, 221), (223, 224, 228, 227), (252, 541, 254, 253), (257, 258, 256, 255), (253, 257, 255, 252), (259, 260, 261, 315), (274, 273, 286, 287), (263, 262, 268, 269), (315, 264, 262, 259), (265, 261, 260, 263), (262, 264, 267, 268), (265, 263, 269, 266), (269, 268, 271, 272), (270, 272, 274, 288), (268, 267, 557, 271), (266, 269, 272, 270), (264, 265, 266, 267), (267, 266, 270, 557), (271, 557, 289, 273), (272, 271, 273, 274), (275, 223, 277, 276), (285, 284, 278, 279), (223, 275, 278, 280), (281, 279, 276, 277), (278, 284, 283, 280), (281, 282, 285, 279), (287, 286, 284, 285), (558, 288, 274, 287), (284, 286, 559, 283), (282, 558, 287, 285), (280, 283, 282, 281), (283, 559, 558, 282), (286, 273, 289, 559), (278, 275, 276, 279), (223, 280, 281, 277), (262, 263, 260, 259), (315, 261, 265, 264), (290, 542, 543, 291), (294, 295, 293, 292), (291, 294, 292, 290), (296, 297, 298, 356), (312, 311, 327, 328), (300, 299, 305, 306), (356, 301, 299, 296), (302, 298, 297, 300), (299, 301, 304, 305), (302, 300, 306, 303), (306, 305, 309, 310), (307, 310, 312, 329), (305, 304, 308, 309), (303, 306, 310, 307), (301, 302, 303, 304), (304, 303, 307, 308), (309, 308, 330, 311), (310, 309, 311, 312), (313, 315, 316, 314), (324, 323, 317, 318), (315, 313, 317, 319), (320, 318, 314, 316), (317, 323, 322, 319), (320, 321, 324, 318), (328, 327, 323, 324), (325, 329, 312, 328), (323, 327, 326, 322), (321, 325, 328, 324), (319, 322, 321, 320), (322, 326, 325, 321), (327, 311, 330, 326), (317, 313, 314, 318), (315, 319, 320, 316), (299, 300, 297, 296), (356, 298, 302, 301), (331, 332, 334, 333), (337, 544, 336, 335), (333, 337, 335, 331), (338, 339, 340, 60), (353, 352, 366, 367), (342, 341, 347, 348), (60, 343, 341, 338), (344, 340, 339, 342), (341, 343, 346, 347), (344, 342, 348, 345), (348, 347, 350, 351), (570, 351, 353, 368), (347, 346, 349, 350), (345, 348, 351, 570), (343, 344, 345, 346), (346, 345, 570, 349), (350, 349, 369, 352), (351, 350, 352, 353), (354, 356, 357, 355), (365, 364, 358, 359), (356, 354, 358, 360), (361, 359, 355, 357), (358, 364, 363, 360), (361, 362, 365, 359), (367, 366, 364, 365), (571, 368, 353, 367), (364, 366, 572, 363), (362, 571, 367, 365), (360, 363, 362, 361), (363, 572, 571, 362), (366, 352, 369, 572), (358, 354, 355, 359), (356, 360, 361, 357), (341, 342, 339, 338), (60, 340, 344, 343), (370, 371, 545, 372), (375, 376, 374, 373), (372, 375, 373, 370), (377, 378, 379, 434), (392, 391, 403, 404), (381, 380, 386, 387), (434, 382, 380, 377), (383, 379, 378, 381), (380, 382, 385, 386), (383, 381, 387, 384), (387, 386, 389, 390), (564, 390, 392, 405), (386, 385, 388, 389), (384, 387, 390, 564), (382, 383, 384, 385), (385, 384, 564, 388), (389, 388, 406, 391), (390, 389, 391, 392), (393, 60, 61, 394), (401, 400, 395, 396), (60, 393, 395, 397), (62, 396, 394, 61), (395, 400, 399, 397), (62, 398, 401, 396), (404, 403, 400, 401), (565, 405, 392, 404), (400, 403, 402, 399), (398, 565, 404, 401), (397, 399, 398, 62), (399, 402, 565, 398), (403, 391, 406, 402), (395, 393, 394, 396), (380, 381, 378, 377), (434, 379, 383, 382), (407, 546, 409, 408), (412, 413, 411, 410), (408, 412, 410, 407), (414, 415, 417, 416), (431, 430, 444, 445), (419, 418, 424, 425), (416, 420, 418, 414), (421, 417, 415, 419), (418, 420, 423, 424), (421, 419, 425, 422), (425, 424, 428, 429), (426, 429, 431, 446), (424, 423, 427, 428), (422, 425, 429, 426), (420, 421, 422, 423), (423, 422, 426, 427), (428, 427, 447, 430), (429, 428, 430, 431), (432, 434, 435, 433), (443, 442, 436, 437), (434, 432, 436, 438), (439, 437, 433, 435), (436, 442, 441, 438), (439, 440, 443, 437), (445, 444, 442, 443), (573, 446, 431, 445), (442, 444, 574, 441), (440, 573, 445, 443), (438, 441, 440, 439), (441, 574, 573, 440), (444, 430, 447, 574), (436, 432, 433, 437), (434, 438, 439, 435), (418, 419, 415, 414), (416, 417, 421, 420), (448, 547, 450, 449), (453, 454, 452, 451), (449, 453, 451, 448), (455, 456, 458, 457), (471, 470, 485, 486), (460, 459, 465, 466), (457, 461, 459, 455), (462, 458, 456, 460), (459, 461, 464, 465), (462, 460, 466, 463), (466, 465, 468, 469), (63, 469, 471, 487), (465, 464, 467, 468), (463, 466, 469, 63), (461, 462, 463, 464), (464, 463, 63, 467), (468, 467, 65, 470), (469, 468, 470, 471), (472, 474, 475, 473), (483, 482, 476, 477), (474, 472, 476, 478), (479, 477, 473, 475), (476, 482, 481, 478), (479, 480, 483, 477), (486, 485, 482, 483), (484, 487, 471, 486), (482, 485, 64, 481), (480, 484, 486, 483), (478, 481, 480, 479), (481, 64, 484, 480), (485, 470, 65, 64), (476, 472, 473, 477), (474, 478, 479, 475), (459, 460, 456, 455), (457, 458, 462, 461), (488, 489, 548, 490), (492, 493, 549, 491), (490, 492, 491, 488), (494, 495, 496, 58), (510, 509, 525, 526), (498, 497, 503, 504), (58, 499, 497, 494), (500, 496, 495, 498), (497, 499, 502, 503), (500, 498, 504, 501), (504, 503, 507, 508), (505, 508, 510, 527), (503, 502, 506, 507), (501, 504, 508, 505), (499, 500, 501, 502), (502, 501, 505, 506), (507, 506, 66, 509), (508, 507, 509, 510), (511, 513, 514, 512), (522, 521, 515, 516), (513, 511, 515, 517), (518, 516, 512, 514), (515, 521, 520, 517), (518, 519, 522, 516), (526, 525, 521, 522), (523, 527, 510, 526), (521, 525, 524, 520), (519, 523, 526, 522), (517, 520, 519, 518), (520, 524, 523, 519), (525, 509, 66, 524), (515, 511, 512, 516), (513, 517, 518, 514), (497, 498, 495, 494), (58, 496, 500, 499), (72, 529, 528, 70), (531, 105, 530, 107), (535, 533, 532, 534), (181, 537, 536, 179), (540, 538, 217, 539), (258, 254, 541, 256), (295, 543, 542, 293), (544, 334, 332, 336), (376, 545, 371, 374), (413, 409, 546, 411), (454, 450, 547, 452), (493, 548, 489, 549), (138, 550, 141, 137), (122, 121, 141, 550), (172, 175, 554, 553), (552, 551, 554, 175), (556, 215, 214, 555), (195, 194, 214, 215), (559, 289, 288, 558), (557, 270, 288, 289), (248, 563, 251, 562), (561, 560, 251, 563), (402, 406, 405, 565), (388, 564, 405, 406), (568, 569, 102, 567), (566, 85, 102, 569), (326, 330, 329, 325), (308, 307, 329, 330), (572, 369, 368, 571), (349, 570, 368, 369), (574, 447, 446, 573), (427, 426, 446, 447)])
me_book_012.polygons.foreach_set('use_smooth', [1, 0, 0, 0, 0, 0, 0, 0, 0, 0, 0, 0, 0, 0, 0, 0, 0, 0, 0, 0, 0, 0, 0, 0, 0, 0, 0, 0, 0, 0, 0, 0, 0, 0, 0, 0, 0, 0, 0, 0, 0, 0, 0, 0, 0, 0, 0, 0, 0, 0, 0, 0, 0, 0, 0, 1, 1, 1, 1, 1, 1, 1, 1, 1, 1, 1, 1, 1, 1, 1, 1, 1, 1, 1, 1, 1, 1, 1, 1, 1, 1, 1, 1, 1, 1, 1, 1, 1, 1, 1, 1, 1, 1, 1, 1, 1, 1, 1, 1, 1, 1, 1, 1, 1, 1, 1, 1, 1, 1, 1, 1, 1, 1, 1, 1, 1, 1, 1, 1, 1, 1, 1, 1, 1, 1, 1, 1, 1, 1, 1, 1, 1, 1, 1, 1, 1, 1, 1, 1, 1, 1, 1, 1, 1, 1, 1, 1, 1, 1, 1, 1, 1, 1, 1, 1, 1, 1, 1, 1, 1, 1, 1, 1, 1, 1, 1, 1, 1, 1, 1, 1, 1, 1, 1, 1, 1, 1, 1, 1, 1, 1, 1, 1, 1, 1, 1, 1, 1, 1, 1, 1, 1, 1, 1, 1, 1, 1, 1, 1, 1, 1, 1, 1, 1, 1, 1, 1, 1, 1, 1, 1, 1, 1, 1, 1, 1, 1, 1, 1, 1, 1, 1, 1, 1, 1, 1, 1, 1, 1, 1, 1, 1, 1, 1, 1, 1, 1, 1, 1, 1, 1, 1, 1, 1, 1, 1, 1, 1, 1, 1, 1, 1, 1, 1, 1, 1, 1, 1, 1, 1, 1, 1, 1, 1, 1, 1, 1, 1, 1, 1, 1, 1, 1, 1, 1, 1, 1, 1, 1, 1, 1, 1, 1, 1, 1, 1, 1, 1, 1, 1, 1, 1, 1, 1, 1, 1, 1, 1, 1, 1, 1, 1, 1, 1, 1, 1, 1, 1, 1, 1, 1, 1, 1, 1, 1, 1, 1, 1, 1, 1, 1, 1, 1, 1, 1, 1, 1, 1, 1, 1, 1, 1, 1, 1, 1, 1, 1, 1, 1, 1, 1, 1, 1, 1, 1, 1, 1, 1, 1, 1, 1, 1, 1, 1, 1, 1, 1, 1, 1, 1, 1, 1, 1, 1, 1, 1, 1, 1, 1, 1, 1, 1, 1, 1, 1, 1, 1, 1, 1, 1, 1, 1, 1, 1, 1, 1, 1, 1, 1, 1, 1, 1, 1, 1, 1, 1, 1, 1, 1, 1, 1, 1, 1, 1, 1, 1, 1, 1, 1, 1, 1, 1, 1, 1, 1, 1, 1, 1, 1, 1, 1, 1, 1, 1, 1, 1, 1, 1, 1, 1, 1, 1, 1, 1, 1, 1, 1, 1, 1, 1, 1, 1, 1, 1, 1, 1, 1, 1, 1, 1, 1, 1, 1, 1, 1, 1, 1, 1, 1, 1, 1, 1, 1, 1, 1, 1, 1, 1, 1, 1, 1, 1, 1, 1, 1, 1, 1, 1, 1, 1, 1, 1, 1, 1, 1, 1, 1, 1, 1, 1, 1, 1, 1, 1, 1, 1, 1, 1, 1, 1, 1, 1, 1, 1, 1, 1, 1, 1, 1, 1])
me_book_012.polygons.foreach_set('material_index', [0, 1, 1, 1, 1, 1, 1, 1, 1, 1, 1, 1, 1, 1, 1, 1, 1, 1, 1, 1, 1, 1, 1, 1, 1, 1, 1, 1, 1, 1, 1, 1, 1, 1, 1, 1, 1, 1, 1, 1, 1, 1, 1, 1, 1, 1, 1, 1, 1, 1, 1, 1, 1, 1, 1, 2, 2, 2, 2, 2, 2, 3, 3, 3, 3, 3, 3, 3, 3, 3, 3, 3, 3, 3, 3, 3, 3, 3, 3, 3, 3, 3, 3, 3, 3, 3, 3, 3, 3, 3, 3, 3, 3, 3, 3, 3, 3, 3, 3, 3, 3, 3, 3, 3, 3, 3, 3, 3, 3, 3, 3, 3, 3, 3, 3, 3, 3, 3, 3, 3, 3, 3, 3, 3, 3, 3, 3, 3, 3, 3, 3, 3, 3, 3, 3, 3, 3, 3, 3, 3, 3, 3, 3, 3, 3, 3, 3, 3, 3, 3, 3, 3, 3, 3, 3, 3, 3, 3, 3, 3, 3, 3, 3, 3, 3, 3, 3, 3, 3, 3, 3, 3, 3, 3, 3, 3, 3, 3, 3, 3, 3, 3, 3, 3, 3, 3, 3, 3, 3, 3, 3, 3, 3, 3, 3, 3, 3, 3, 3, 3, 3, 3, 3, 3, 3, 3, 3, 3, 3, 3, 3, 3, 3, 3, 3, 3, 3, 3, 3, 3, 3, 3, 3, 3, 3, 3, 3, 3, 3, 3, 3, 3, 3, 3, 3, 3, 3, 3, 3, 3, 3, 3, 3, 3, 3, 3, 3, 3, 3, 3, 3, 3, 3, 3, 3, 3, 3, 3, 3, 3, 3, 3, 3, 3, 3, 3, 3, 3, 3, 3, 3, 3, 3, 3, 3, 3, 3, 3, 3, 3, 3, 3, 3, 3, 3, 3, 3, 3, 3, 3, 3, 3, 3, 3, 3, 3, 3, 3, 3, 3, 3, 3, 3, 3, 3, 3, 3, 3, 3, 3, 3, 3, 3, 3, 3, 3, 3, 3, 3, 3, 3, 3, 3, 3, 3, 3, 3, 3, 3, 3, 3, 3, 3, 3, 3, 3, 3, 3, 3, 3, 3, 3, 3, 3, 3, 3, 3, 3, 3, 3, 3, 3, 3, 3, 3, 3, 3, 3, 3, 3, 3, 3, 3, 3, 3, 3, 3, 3, 3, 3, 3, 3, 3, 3, 3, 3, 3, 3, 3, 3, 3, 3, 3, 3, 3, 3, 3, 3, 3, 3, 3, 3, 3, 3, 3, 3, 3, 3, 3, 3, 3, 3, 3, 3, 3, 3, 3, 3, 3, 3, 3, 3, 3, 3, 3, 3, 3, 3, 3, 3, 3, 3, 3, 3, 3, 3, 3, 3, 3, 3, 3, 3, 3, 3, 3, 3, 3, 3, 3, 3, 3, 3, 3, 3, 3, 3, 3, 3, 3, 3, 3, 3, 3, 3, 3, 3, 3, 3, 3, 3, 3, 3, 3, 3, 3, 3, 3, 3, 3, 3, 3, 3, 3, 3, 3, 3, 3, 3, 4, 4, 4, 4, 4, 4, 4, 4, 4, 4, 4, 4, 5, 5, 6, 6, 7, 7, 7, 7, 8, 8, 8, 8, 9, 9, 9, 9, 10, 10, 10, 10])
_k = {(0, 1): 1.0, (61, 62): 1.0, (60, 61): 1.0, (64, 65): 1.0, (67, 68): 1.0, (69, 71): 1.0, (70, 72): 1.0, (73, 75): 1.0, (74, 76): 1.0, (75, 79): 1.0, (76, 80): 1.0, (73, 77): 1.0, (74, 78): 1.0, (77, 83): 1.0, (78, 84): 1.0, (79, 82): 1.0, (80, 81): 1.0, (83, 86): 1.0, (84, 87): 1.0, (81, 85): 1.0, (87, 89): 1.0, (86, 88): 1.0, (91, 92): 1.0, (90, 93): 1.0, (91, 94): 1.0, (93, 98): 1.0, (94, 99): 1.0, (95, 97): 1.0, (98, 100): 1.0, (99, 101): 1.0, (88, 100): 1.0, (85, 102): 1.0, (89, 101): 1.0, (75, 76): 1.0, (79, 80): 1.0, (81, 82): 1.0, (96, 97): 1.0, (73, 74): 1.0, (90, 91): 1.0, (103, 104): 1.0, (106, 108): 1.0, (109, 111): 1.0, (110, 112): 1.0, (111, 115): 1.0, (112, 116): 1.0, (109, 113): 1.0, (110, 114): 1.0, (113, 119): 1.0, (114, 120): 1.0, (115, 118): 1.0, (116, 117): 1.0, (119, 123): 1.0, (120, 124): 1.0, (118, 122): 1.0, (117, 121): 1.0, (124, 126): 1.0, (123, 125): 1.0, (127, 129): 1.0, (128, 130): 1.0, (129, 135): 1.0, (130, 136): 1.0, (131, 134): 1.0, (132, 133): 1.0, (135, 139): 1.0, (136, 140): 1.0, (134, 138): 1.0, (133, 137): 1.0, (125, 139): 1.0, (137, 141): 1.0, (121, 141): 1.0, (126, 140): 1.0, (111, 112): 1.0, (115, 116): 1.0, (117, 118): 1.0, (121, 122): 1.0, (131, 132): 1.0, (133, 134): 1.0, (137, 138): 1.0, (109, 110): 1.0, (127, 128): 1.0, (142, 143): 1.0, (144, 145): 1.0, (147, 148): 1.0, (148, 152): 1.0, (146, 149): 1.0, (147, 150): 1.0, (149, 155): 1.0, (150, 156): 1.0, (151, 154): 1.0, (152, 153): 1.0, (155, 157): 1.0, (156, 158): 1.0, (158, 160): 1.0, (157, 159): 1.0, (162, 163): 1.0, (163, 167): 1.0, (161, 164): 1.0, (162, 165): 1.0, (164, 170): 1.0, (165, 171): 1.0, (166, 169): 1.0, (167, 168): 1.0, (170, 173): 1.0, (171, 174): 1.0, (169, 172): 1.0, (159, 173): 1.0, (172, 175): 1.0, (160, 174): 1.0, (151, 152): 1.0, (153, 154): 1.0, (166, 167): 1.0, (168, 169): 1.0, (146, 147): 1.0, (161, 162): 1.0, (176, 177): 1.0, (178, 180): 1.0, (179, 181): 1.0, (182, 184): 1.0, (183, 185): 1.0, (184, 188): 1.0, (185, 189): 1.0, (182, 186): 1.0, (183, 187): 1.0, (186, 192): 1.0, (187, 193): 1.0, (188, 191): 1.0, (189, 190): 1.0, (192, 196): 1.0, (193, 197): 1.0, (191, 195): 1.0, (190, 194): 1.0, (197, 199): 1.0, (196, 198): 1.0, (200, 202): 1.0, (201, 203): 1.0, (202, 206): 1.0, (203, 207): 1.0, (200, 204): 1.0, (201, 205): 1.0, (204, 210): 1.0, (205, 211): 1.0, (206, 209): 1.0, (207, 208): 1.0, (210, 212): 1.0, (211, 213): 1.0, (198, 212): 1.0, (194, 214): 1.0, (195, 215): 1.0, (199, 213): 1.0, (184, 185): 1.0, (188, 189): 1.0, (190, 191): 1.0, (194, 195): 1.0, (202, 203): 1.0, (206, 207): 1.0, (208, 209): 1.0, (182, 183): 1.0, (200, 201): 1.0, (216, 218): 1.0, (219, 220): 1.0, (221, 223): 1.0, (222, 224): 1.0, (223, 227): 1.0, (224, 228): 1.0, (221, 225): 1.0, (222, 226): 1.0, (225, 231): 1.0, (226, 232): 1.0, (227, 230): 1.0, (228, 229): 1.0, (231, 233): 1.0, (232, 234): 1.0, (234, 236): 1.0, (233, 235): 1.0, (238, 239): 1.0, (239, 243): 1.0, (237, 240): 1.0, (238, 241): 1.0, (240, 246): 1.0, (241, 247): 1.0, (242, 245): 1.0, (243, 244): 1.0, (246, 249): 1.0, (247, 250): 1.0, (245, 248): 1.0, (235, 249): 1.0, (236, 250): 1.0, (223, 224): 1.0, (227, 228): 1.0, (229, 230): 1.0, (242, 243): 1.0, (244, 245): 1.0, (221, 222): 1.0, (237, 238): 1.0, (252, 253): 1.0, (255, 257): 1.0, (256, 258): 1.0, (260, 261): 1.0, (261, 265): 1.0, (259, 262): 1.0, (260, 263): 1.0, (262, 268): 1.0, (263, 269): 1.0, (264, 267): 1.0, (265, 266): 1.0, (268, 271): 1.0, (269, 272): 1.0, (266, 270): 1.0, (272, 274): 1.0, (271, 273): 1.0, (276, 277): 1.0, (277, 281): 1.0, (275, 278): 1.0, (276, 279): 1.0, (278, 284): 1.0, (279, 285): 1.0, (280, 283): 1.0, (281, 282): 1.0, (284, 286): 1.0, (285, 287): 1.0, (273, 286): 1.0, (270, 288): 1.0, (274, 287): 1.0, (264, 265): 1.0, (266, 267): 1.0, (280, 281): 1.0, (282, 283): 1.0, (259, 260): 1.0, (275, 276): 1.0, (290, 291): 1.0, (292, 294): 1.0, (293, 295): 1.0, (297, 298): 1.0, (298, 302): 1.0, (296, 299): 1.0, (297, 300): 1.0, (299, 305): 1.0, (300, 306): 1.0, (301, 304): 1.0, (302, 303): 1.0, (305, 309): 1.0, (306, 310): 1.0, (304, 308): 1.0, (303, 307): 1.0, (310, 312): 1.0, (309, 311): 1.0, (313, 315): 1.0, (314, 316): 1.0, (315, 319): 1.0, (316, 320): 1.0, (313, 317): 1.0, (314, 318): 1.0, (317, 323): 1.0, (318, 324): 1.0, (319, 322): 1.0, (320, 321): 1.0, (323, 327): 1.0, (324, 328): 1.0, (322, 326): 1.0, (321, 325): 1.0, (311, 327): 1.0, (325, 329): 1.0, (326, 330): 1.0, (307, 329): 1.0, (308, 330): 1.0, (312, 328): 1.0, (301, 302): 1.0, (303, 304): 1.0, (307, 308): 1.0, (315, 316): 1.0, (319, 320): 1.0, (321, 322): 1.0, (325, 326): 1.0, (296, 297): 1.0, (313, 314): 1.0, (331, 333): 1.0, (332, 334): 1.0, (335, 337): 1.0, (339, 340): 1.0, (340, 344): 1.0, (338, 341): 1.0, (339, 342): 1.0, (341, 347): 1.0, (342, 348): 1.0, (343, 346): 1.0, (344, 345): 1.0, (347, 350): 1.0, (348, 351): 1.0, (346, 349): 1.0, (351, 353): 1.0, (350, 352): 1.0, (354, 356): 1.0, (355, 357): 1.0, (356, 360): 1.0, (357, 361): 1.0, (354, 358): 1.0, (355, 359): 1.0, (358, 364): 1.0, (359, 365): 1.0, (360, 363): 1.0, (361, 362): 1.0, (364, 366): 1.0, (365, 367): 1.0, (352, 366): 1.0, (349, 369): 1.0, (353, 367): 1.0, (343, 344): 1.0, (345, 346): 1.0, (356, 357): 1.0, (360, 361): 1.0, (362, 363): 1.0, (338, 339): 1.0, (354, 355): 1.0, (370, 372): 1.0, (373, 375): 1.0, (374, 376): 1.0, (378, 379): 1.0, (379, 383): 1.0, (377, 380): 1.0, (378, 381): 1.0, (380, 386): 1.0, (381, 387): 1.0, (382, 385): 1.0, (383, 384): 1.0, (386, 389): 1.0, (387, 390): 1.0, (385, 388): 1.0, (390, 392): 1.0, (389, 391): 1.0, (393, 395): 1.0, (394, 396): 1.0, (395, 400): 1.0, (396, 401): 1.0, (397, 399): 1.0, (400, 403): 1.0, (401, 404): 1.0, (399, 402): 1.0, (391, 403): 1.0, (402, 406): 1.0, (388, 406): 1.0, (392, 404): 1.0, (382, 383): 1.0, (384, 385): 1.0, (398, 399): 1.0, (377, 378): 1.0, (393, 394): 1.0, (407, 408): 1.0, (410, 412): 1.0, (411, 413): 1.0, (414, 416): 1.0, (415, 417): 1.0, (416, 420): 1.0, (417, 421): 1.0, (414, 418): 1.0, (415, 419): 1.0, (418, 424): 1.0, (419, 425): 1.0, (420, 423): 1.0, (421, 422): 1.0, (424, 428): 1.0, (425, 429): 1.0, (423, 427): 1.0, (422, 426): 1.0, (429, 431): 1.0, (428, 430): 1.0, (432, 434): 1.0, (433, 435): 1.0, (434, 438): 1.0, (435, 439): 1.0, (432, 436): 1.0, (433, 437): 1.0, (436, 442): 1.0, (437, 443): 1.0, (438, 441): 1.0, (439, 440): 1.0, (442, 444): 1.0, (443, 445): 1.0, (430, 444): 1.0, (426, 446): 1.0, (427, 447): 1.0, (431, 445): 1.0, (416, 417): 1.0, (420, 421): 1.0, (422, 423): 1.0, (426, 427): 1.0, (434, 435): 1.0, (438, 439): 1.0, (440, 441): 1.0, (414, 415): 1.0, (432, 433): 1.0, (448, 449): 1.0, (451, 453): 1.0, (452, 454): 1.0, (455, 457): 1.0, (456, 458): 1.0, (457, 461): 1.0, (458, 462): 1.0, (455, 459): 1.0, (456, 460): 1.0, (459, 465): 1.0, (460, 466): 1.0, (461, 464): 1.0, (462, 463): 1.0, (465, 468): 1.0, (466, 469): 1.0, (464, 467): 1.0, (469, 471): 1.0, (468, 470): 1.0, (472, 474): 1.0, (473, 475): 1.0, (474, 478): 1.0, (475, 479): 1.0, (472, 476): 1.0, (473, 477): 1.0, (476, 482): 1.0, (477, 483): 1.0, (478, 481): 1.0, (479, 480): 1.0, (482, 485): 1.0, (483, 486): 1.0, (480, 484): 1.0, (470, 485): 1.0, (484, 487): 1.0, (471, 486): 1.0, (457, 458): 1.0, (461, 462): 1.0, (463, 464): 1.0, (474, 475): 1.0, (478, 479): 1.0, (480, 481): 1.0, (455, 456): 1.0, (472, 473): 1.0, (488, 490): 1.0, (491, 492): 1.0, (495, 496): 1.0, (496, 500): 1.0, (494, 497): 1.0, (495, 498): 1.0, (497, 503): 1.0, (498, 504): 1.0, (499, 502): 1.0, (500, 501): 1.0, (503, 507): 1.0, (504, 508): 1.0, (502, 506): 1.0, (501, 505): 1.0, (508, 510): 1.0, (507, 509): 1.0, (511, 513): 1.0, (512, 514): 1.0, (513, 517): 1.0, (514, 518): 1.0, (511, 515): 1.0, (512, 516): 1.0, (515, 521): 1.0, (516, 522): 1.0, (517, 520): 1.0, (518, 519): 1.0, (521, 525): 1.0, (522, 526): 1.0, (520, 524): 1.0, (519, 523): 1.0, (509, 525): 1.0, (523, 527): 1.0, (505, 527): 1.0, (510, 526): 1.0, (499, 500): 1.0, (501, 502): 1.0, (505, 506): 1.0, (513, 514): 1.0, (517, 518): 1.0, (519, 520): 1.0, (523, 524): 1.0, (494, 495): 1.0, (511, 512): 1.0, (528, 529): 1.0, (532, 533): 1.0, (534, 535): 1.0, (536, 537): 1.0, (539, 540): 1.0, (542, 543): 1.0, (553, 554): 1.0, (551, 554): 1.0, (551, 552): 1.0, (555, 556): 1.0, (558, 559): 1.0, (561, 563): 1.0, (560, 561): 1.0, (568, 569): 1.0, (566, 569): 1.0, (567, 568): 1.0, (571, 572): 1.0, (573, 574): 1.0, (0, 131): 1.0, (1, 132): 1.0, (58, 95): 1.0, (59, 92): 1.0, (58, 92): 1.0, (59, 95): 1.0, (60, 397): 1.0, (62, 397): 1.0, (63, 487): 1.0, (65, 467): 1.0, (63, 467): 1.0, (64, 484): 1.0, (66, 524): 1.0, (66, 506): 1.0, (82, 566): 1.0, (58, 90): 1.0, (59, 96): 1.0, (97, 568): 1.0, (96, 567): 1.0, (102, 567): 1.0, (85, 566): 1.0, (105, 530): 1.0, (107, 531): 1.0, (0, 127): 1.0, (1, 128): 1.0, (138, 550): 1.0, (122, 550): 1.0, (146, 202): 1.0, (151, 202): 1.0, (154, 552): 1.0, (153, 551): 1.0, (111, 161): 1.0, (111, 166): 1.0, (168, 553): 1.0, (175, 552): 1.0, (148, 202): 1.0, (111, 163): 1.0, (172, 553): 1.0, (209, 556): 1.0, (208, 555): 1.0, (214, 555): 1.0, (215, 556): 1.0, (217, 538): 1.0, (230, 561): 1.0, (229, 560): 1.0, (184, 237): 1.0, (184, 242): 1.0, (244, 562): 1.0, (251, 562): 1.0, (248, 563): 1.0, (251, 560): 1.0, (184, 239): 1.0, (248, 562): 1.0, (254, 541): 1.0, (259, 315): 1.0, (264, 315): 1.0, (267, 557): 1.0, (223, 275): 1.0, (223, 280): 1.0, (283, 559): 1.0, (282, 558): 1.0, (288, 558): 1.0, (289, 559): 1.0, (289, 557): 1.0, (261, 315): 1.0, (270, 557): 1.0, (223, 277): 1.0, (296, 356): 1.0, (301, 356): 1.0, (298, 356): 1.0, (336, 544): 1.0, (60, 338): 1.0, (60, 343): 1.0, (345, 570): 1.0, (363, 572): 1.0, (362, 571): 1.0, (368, 571): 1.0, (369, 572): 1.0, (368, 570): 1.0, (60, 340): 1.0, (349, 570): 1.0, (371, 545): 1.0, (377, 434): 1.0, (382, 434): 1.0, (384, 564): 1.0, (60, 393): 1.0, (61, 394): 1.0, (62, 398): 1.0, (398, 565): 1.0, (405, 565): 1.0, (405, 564): 1.0, (379, 434): 1.0, (388, 564): 1.0, (402, 565): 1.0, (409, 546): 1.0, (441, 574): 1.0, (440, 573): 1.0, (446, 573): 1.0, (447, 574): 1.0, (450, 547): 1.0, (63, 463): 1.0, (64, 481): 1.0, (489, 548): 1.0, (493, 549): 1.0, (58, 494): 1.0, (58, 499): 1.0, (58, 496): 1.0}
me_book_012.attributes.new('crease_edge', 'FLOAT', 'EDGE').data.foreach_set('value', [_k.get((min(e.vertices), max(e.vertices)), 0.0) for e in me_book_012.edges])
_uv = me_book_012.uv_layers.new(name='UVMap')
_uv.uv.foreach_set('vector', [0.03015, 0.8137, 0.03015, 0.5754, 0.3315, 0.5754, 0.3315, 0.8137, 0.375, 0.2083, 0.625, 0.2083, 0.625, 0.25, 0.375, 0.25, 0.375, 0.4167, 0.625, 0.4167, 0.625, 0.5, 0.375, 0.5, 0.375, 0.7083, 0.625, 0.7083, 0.625, 0.75, 0.375, 0.75, 0.375, 0.9167, 0.625, 0.9167, 0.625, 1.0, 0.375, 1.0, 0.2917, 0.7083, 0.375, 0.7083, 0.375, 0.75, 0.2917, 0.75, 0.7917, 0.7083, 0.875, 0.7083, 0.875, 0.75, 0.7917, 0.75, 0.7917, 0.5, 0.875, 0.5, 0.875, 0.5417, 0.7917, 0.5417, 0.7917, 0.5417, 0.875, 0.5417, 0.875, 0.5833, 0.7917, 0.5833, 0.7917, 0.5833, 0.875, 0.5833, 0.875, 0.625, 0.7917, 0.625, 0.7917, 0.625, 0.875, 0.625, 0.875, 0.6667, 0.7917, 0.6667, 0.7917, 0.6667, 0.875, 0.6667, 0.875, 0.7083, 0.7917, 0.7083, 0.2917, 0.5, 0.375, 0.5, 0.375, 0.5417, 0.2917, 0.5417, 0.2917, 0.5417, 0.375, 0.5417, 0.375, 0.5833, 0.2917, 0.5833, 0.2917, 0.5833, 0.375, 0.5833, 0.375, 0.625, 0.2917, 0.625, 0.2917, 0.625, 0.375, 0.625, 0.375, 0.6667, 0.2917, 0.6667, 0.2917, 0.6667, 0.375, 0.6667, 0.375, 0.7083, 0.2917, 0.7083, 0.375, 0.5, 0.625, 0.5, 0.625, 0.5417, 0.375, 0.5417, 0.375, 0.5417, 0.625, 0.5417, 0.625, 0.5833, 0.375, 0.5833, 0.375, 0.5833, 0.625, 0.5833, 0.625, 0.625, 0.375, 0.625, 0.375, 0.625, 0.625, 0.625, 0.625, 0.6667, 0.375, 0.6667, 0.375, 0.6667, 0.625, 0.6667, 0.625, 0.7083, 0.375, 0.7083, 0.375, 0.0, 0.625, 0.0, 0.625, 0.04167, 0.375, 0.04167, 0.375, 0.04167, 0.625, 0.04167, 0.625, 0.08333, 0.375, 0.08333, 0.375, 0.08333, 0.625, 0.08333, 0.625, 0.125, 0.375, 0.125, 0.375, 0.125, 0.625, 0.125, 0.625, 0.1667, 0.375, 0.1667, 0.375, 0.1667, 0.625, 0.1667, 0.625, 0.2083, 0.375, 0.2083, 0.125, 0.6667, 0.2083, 0.6667, 0.2083, 0.7083, 0.125, 0.7083, 0.2083, 0.6667, 0.2917, 0.6667, 0.2917, 0.7083, 0.2083, 0.7083, 0.125, 0.625, 0.2083, 0.625, 0.2083, 0.6667, 0.125, 0.6667, 0.2083, 0.625, 0.2917, 0.625, 0.2917, 0.6667, 0.2083, 0.6667, 0.125, 0.5833, 0.2083, 0.5833, 0.2083, 0.625, 0.125, 0.625, 0.2083, 0.5833, 0.2917, 0.5833, 0.2917, 0.625, 0.2083, 0.625, 0.125, 0.5417, 0.2083, 0.5417, 0.2083, 0.5833, 0.125, 0.5833, 0.2083, 0.5417, 0.2917, 0.5417, 0.2917, 0.5833, 0.2083, 0.5833, 0.125, 0.5, 0.2083, 0.5, 0.2083, 0.5417, 0.125, 0.5417, 0.2083, 0.5, 0.2917, 0.5, 0.2917, 0.5417, 0.2083, 0.5417, 0.625, 0.6667, 0.7083, 0.6667, 0.7083, 0.7083, 0.625, 0.7083, 0.7083, 0.6667, 0.7917, 0.6667, 0.7917, 0.7083, 0.7083, 0.7083, 0.625, 0.625, 0.7083, 0.625, 0.7083, 0.6667, 0.625, 0.6667, 0.7083, 0.625, 0.7917, 0.625, 0.7917, 0.6667, 0.7083, 0.6667, 0.625, 0.5833, 0.7083, 0.5833, 0.7083, 0.625, 0.625, 0.625, 0.7083, 0.5833, 0.7917, 0.5833, 0.7917, 0.625, 0.7083, 0.625, 0.625, 0.5417, 0.7083, 0.5417, 0.7083, 0.5833, 0.625, 0.5833, 0.7083, 0.5417, 0.7917, 0.5417, 0.7917, 0.5833, 0.7083, 0.5833, 0.625, 0.5, 0.7083, 0.5, 0.7083, 0.5417, 0.625, 0.5417, 0.7083, 0.5, 0.7917, 0.5, 0.7917, 0.5417, 0.7083, 0.5417, 0.625, 0.7083, 0.7083, 0.7083, 0.7083, 0.75, 0.625, 0.75, 0.7083, 0.7083, 0.7917, 0.7083, 0.7917, 0.75, 0.7083, 0.75, 0.125, 0.7083, 0.2083, 0.7083, 0.2083, 0.75, 0.125, 0.75, 0.2083, 0.7083, 0.2917, 0.7083, 0.2917, 0.75, 0.2083, 0.75, 0.375, 0.75, 0.625, 0.75, 0.625, 0.8333, 0.375, 0.8333, 0.375, 0.8333, 0.625, 0.8333, 0.625, 0.9167, 0.375, 0.9167, 0.375, 0.25, 0.625, 0.25, 0.625, 0.3333, 0.375, 0.3333, 0.375, 0.3333, 0.625, 0.3333, 0.625, 0.4167, 0.375, 0.4167, 0.03241, 0.8186, 0.03241, 0.5731, 0.4161, 0.5731, 0.4161, 0.8186, 0.0322, 0.8337, 0.0322, 0.5642, 0.3991, 0.5642, 0.3991, 0.8337, 0.02825, 0.5765, 0.02825, 0.5, 0.2624, 0.5, 0.2624, 0.5765, 0.02825, 0.4235, 0.2624, 0.4235, 0.2624, 0.5, 0.02825, 0.5, 0.0305, 0.5633, 0.0305, 0.5, 0.2728, 0.5, 0.2728, 0.5633, 0.0305, 0.4367, 0.2728, 0.4367, 0.2728, 0.5, 0.0305, 0.5, 0.02, 0.8511, 0.3854, 0.8511, 0.3854, 0.98, 0.02, 0.98, 0.02, 0.02, 0.3854, 0.02, 0.3854, 0.1489, 0.02, 0.1489, 0.4054, 0.8511, 0.6327, 0.8511, 0.6327, 0.98, 0.4054, 0.98, 0.03241, 0.1689, 0.4161, 0.1689, 0.4161, 0.1814, 0.03241, 0.1814, 0.4485, 0.4355, 0.8323, 0.4355, 0.8323, 0.5, 0.4485, 0.5, 0.4485, 0.5688, 0.8323, 0.5688, 0.8323, 0.5731, 0.4485, 0.5731, 0.03241, 0.1814, 0.03241, 0.4269, 0.02, 0.4269, 0.02, 0.1814, 0.4161, 0.4269, 0.4161, 0.1814, 0.4285, 0.1814, 0.4285, 0.4269, 0.02, 0.4269, 0.03241, 0.4269, 0.03241, 0.4312, 0.02, 0.4312, 0.4161, 0.4269, 0.4285, 0.4269, 0.4285, 0.4312, 0.4161, 0.4312, 0.4485, 0.5645, 0.8323, 0.5645, 0.8323, 0.5688, 0.4485, 0.5688, 0.4161, 0.4355, 0.4285, 0.4355, 0.4285, 0.5, 0.4161, 0.5, 0.02, 0.4312, 0.03241, 0.4312, 0.03241, 0.4355, 0.02, 0.4355, 0.4161, 0.4312, 0.4285, 0.4312, 0.4285, 0.4355, 0.4161, 0.4355, 0.03241, 0.4269, 0.4161, 0.4269, 0.4161, 0.4312, 0.03241, 0.4312, 0.03241, 0.4312, 0.4161, 0.4312, 0.4161, 0.4355, 0.03241, 0.4355, 0.02, 0.4355, 0.03241, 0.4355, 0.03241, 0.5, 0.02, 0.5, 0.4485, 0.5, 0.8323, 0.5, 0.8323, 0.5645, 0.4485, 0.5645, 0.03241, 0.8186, 0.4161, 0.8186, 0.4161, 0.8311, 0.03241, 0.8311, 0.4485, 0.4269, 0.8323, 0.4269, 0.8323, 0.4312, 0.4485, 0.4312, 0.03241, 0.8186, 0.02, 0.8186, 0.02, 0.5731, 0.03241, 0.5731, 0.4161, 0.5731, 0.4285, 0.5731, 0.4285, 0.8186, 0.4161, 0.8186, 0.02, 0.5688, 0.03241, 0.5688, 0.03241, 0.5731, 0.02, 0.5731, 0.4161, 0.5688, 0.4285, 0.5688, 0.4285, 0.5731, 0.4161, 0.5731, 0.4485, 0.4312, 0.8323, 0.4312, 0.8323, 0.4355, 0.4485, 0.4355, 0.4161, 0.5645, 0.4161, 0.5, 0.4285, 0.5, 0.4285, 0.5645, 0.02, 0.5645, 0.03241, 0.5645, 0.03241, 0.5688, 0.02, 0.5688, 0.4161, 0.5645, 0.4285, 0.5645, 0.4285, 0.5688, 0.4161, 0.5688, 0.03241, 0.5731, 0.03241, 0.5688, 0.4161, 0.5688, 0.4161, 0.5731, 0.03241, 0.5688, 0.03241, 0.5645, 0.4161, 0.5645, 0.4161, 0.5688, 0.02, 0.5, 0.03241, 0.5, 0.03241, 0.5645, 0.02, 0.5645, 0.4485, 0.1814, 0.8323, 0.1814, 0.8323, 0.4269, 0.4485, 0.4269, 0.4485, 0.5731, 0.8323, 0.5731, 0.8323, 0.8186, 0.4485, 0.8186, 0.03241, 0.1814, 0.4161, 0.1814, 0.4161, 0.4269, 0.03241, 0.4269, 0.02, 0.8438, 0.3061, 0.8438, 0.3061, 0.98, 0.02, 0.98, 0.02, 0.02, 0.3061, 0.02, 0.3061, 0.1562, 0.02, 0.1562, 0.3261, 0.8438, 0.5491, 0.8438, 0.5491, 0.98, 0.3261, 0.98, 0.03015, 0.1762, 0.3315, 0.1762, 0.3315, 0.1863, 0.03015, 0.1863, 0.3617, 0.4319, 0.663, 0.4319, 0.663, 0.5, 0.3617, 0.5, 0.3617, 0.5717, 0.663, 0.5717, 0.663, 0.5754, 0.3617, 0.5754, 0.03015, 0.1863, 0.03015, 0.4246, 0.02, 0.4246, 0.02, 0.1863, 0.3315, 0.4246, 0.3315, 0.1863, 0.3417, 0.1863, 0.3417, 0.4246, 0.02, 0.4246, 0.03015, 0.4246, 0.03015, 0.4283, 0.02, 0.4283, 0.3315, 0.4246, 0.3417, 0.4246, 0.3417, 0.4283, 0.3315, 0.4283, 0.3617, 0.5681, 0.663, 0.5681, 0.663, 0.5717, 0.3617, 0.5717, 0.3315, 0.4319, 0.3417, 0.4319, 0.3417, 0.5, 0.3315, 0.5, 0.02, 0.4283, 0.03015, 0.4283, 0.03015, 0.4319, 0.02, 0.4319, 0.3315, 0.4283, 0.3417, 0.4283, 0.3417, 0.4319, 0.3315, 0.4319, 0.03015, 0.4246, 0.3315, 0.4246, 0.3315, 0.4283, 0.03015, 0.4283, 0.03015, 0.4283, 0.3315, 0.4283, 0.3315, 0.4319, 0.03015, 0.4319, 0.02, 0.4319, 0.03015, 0.4319, 0.03015, 0.5, 0.02, 0.5, 0.3617, 0.5, 0.663, 0.5, 0.663, 0.5681, 0.3617, 0.5681, 0.03015, 0.8137, 0.3315, 0.8137, 0.3315, 0.8238, 0.03015, 0.8238, 0.3617, 0.4246, 0.663, 0.4246, 0.663, 0.4283, 0.3617, 0.4283, 0.03015, 0.8137, 0.02, 0.8137, 0.02, 0.5754, 0.03015, 0.5754, 0.3315, 0.5754, 0.3417, 0.5754, 0.3417, 0.8137, 0.3315, 0.8137, 0.02, 0.5717, 0.03015, 0.5717, 0.03015, 0.5754, 0.02, 0.5754, 0.3315, 0.5717, 0.3417, 0.5717, 0.3417, 0.5754, 0.3315, 0.5754, 0.3617, 0.4283, 0.663, 0.4283, 0.663, 0.4319, 0.3617, 0.4319, 0.3315, 0.5681, 0.3315, 0.5, 0.3417, 0.5, 0.3417, 0.5681, 0.02, 0.5681, 0.03015, 0.5681, 0.03015, 0.5717, 0.02, 0.5717, 0.3315, 0.5681, 0.3417, 0.5681, 0.3417, 0.5717, 0.3315, 0.5717, 0.03015, 0.5754, 0.03015, 0.5717, 0.3315, 0.5717, 0.3315, 0.5754, 0.03015, 0.5717, 0.03015, 0.5681, 0.3315, 0.5681, 0.3315, 0.5717, 0.02, 0.5, 0.03015, 0.5, 0.03015, 0.5681, 0.02, 0.5681, 0.3617, 0.1863, 0.663, 0.1863, 0.663, 0.4246, 0.3617, 0.4246, 0.3617, 0.5754, 0.663, 0.5754, 0.663, 0.8137, 0.3617, 0.8137, 0.03015, 0.1863, 0.3315, 0.1863, 0.3315, 0.4246, 0.03015, 0.4246, 0.02, 0.8365, 0.2904, 0.8365, 0.2904, 0.98, 0.02, 0.98, 0.02, 0.02, 0.2904, 0.02, 0.2904, 0.1635, 0.02, 0.1635, 0.3104, 0.8365, 0.5204, 0.8365, 0.5204, 0.98, 0.3104, 0.98, 0.03124, 0.1835, 0.3172, 0.1835, 0.3172, 0.1947, 0.03124, 0.1947, 0.3484, 0.4282, 0.6344, 0.4282, 0.6344, 0.5, 0.3484, 0.5, 0.3484, 0.5757, 0.6344, 0.5757, 0.6344, 0.5797, 0.3484, 0.5797, 0.03124, 0.1947, 0.03124, 0.4203, 0.02, 0.4203, 0.02, 0.1947, 0.3172, 0.4203, 0.3172, 0.1947, 0.3284, 0.1947, 0.3284, 0.4203, 0.02, 0.4203, 0.03124, 0.4203, 0.03124, 0.4243, 0.02, 0.4243, 0.3172, 0.4203, 0.3284, 0.4203, 0.3284, 0.4243, 0.3172, 0.4243, 0.3484, 0.5718, 0.6344, 0.5718, 0.6344, 0.5757, 0.3484, 0.5757, 0.3172, 0.4282, 0.3284, 0.4282, 0.3284, 0.5, 0.3172, 0.5, 0.02, 0.4243, 0.03124, 0.4243, 0.03124, 0.4282, 0.02, 0.4282, 0.3172, 0.4243, 0.3284, 0.4243, 0.3284, 0.4282, 0.3172, 0.4282, 0.03124, 0.4203, 0.3172, 0.4203, 0.3172, 0.4243, 0.03124, 0.4243, 0.03124, 0.4243, 0.3172, 0.4243, 0.3172, 0.4282, 0.03124, 0.4282, 0.02, 0.4282, 0.03124, 0.4282, 0.03124, 0.5, 0.02, 0.5, 0.3484, 0.5, 0.6344, 0.5, 0.6344, 0.5718, 0.3484, 0.5718, 0.03124, 0.8053, 0.3172, 0.8053, 0.3172, 0.8165, 0.03124, 0.8165, 0.3484, 0.4203, 0.6344, 0.4203, 0.6344, 0.4243, 0.3484, 0.4243, 0.03124, 0.8053, 0.02, 0.8053, 0.02, 0.5797, 0.03124, 0.5797, 0.3172, 0.5797, 0.3284, 0.5797, 0.3284, 0.8053, 0.3172, 0.8053, 0.02, 0.5757, 0.03124, 0.5757, 0.03124, 0.5797, 0.02, 0.5797, 0.3172, 0.5757, 0.3284, 0.5757, 0.3284, 0.5797, 0.3172, 0.5797, 0.3484, 0.4243, 0.6344, 0.4243, 0.6344, 0.4282, 0.3484, 0.4282, 0.3172, 0.5718, 0.3172, 0.5, 0.3284, 0.5, 0.3284, 0.5718, 0.02, 0.5718, 0.03124, 0.5718, 0.03124, 0.5757, 0.02, 0.5757, 0.3172, 0.5718, 0.3284, 0.5718, 0.3284, 0.5757, 0.3172, 0.5757, 0.03124, 0.5797, 0.03124, 0.5757, 0.3172, 0.5757, 0.3172, 0.5797, 0.03124, 0.5757, 0.03124, 0.5718, 0.3172, 0.5718, 0.3172, 0.5757, 0.02, 0.5, 0.03124, 0.5, 0.03124, 0.5718, 0.02, 0.5718, 0.3484, 0.1947, 0.6344, 0.1947, 0.6344, 0.4203, 0.3484, 0.4203, 0.03124, 0.8053, 0.03124, 0.5797, 0.3172, 0.5797, 0.3172, 0.8053, 0.3484, 0.5797, 0.6344, 0.5797, 0.6344, 0.8053, 0.3484, 0.8053, 0.03124, 0.1947, 0.3172, 0.1947, 0.3172, 0.4203, 0.03124, 0.4203, 0.02, 0.856, 0.3787, 0.856, 0.3787, 0.98, 0.02, 0.98, 0.02, 0.02, 0.3787, 0.02, 0.3787, 0.144, 0.02, 0.144, 0.3987, 0.856, 0.6439, 0.856, 0.6439, 0.98, 0.3987, 0.98, 0.02858, 0.164, 0.4, 0.164, 0.4, 0.1725, 0.02858, 0.1725, 0.4286, 0.438, 0.8001, 0.438, 0.8001, 0.5, 0.4286, 0.5, 0.4286, 0.5658, 0.8001, 0.5658, 0.8001, 0.5696, 0.4286, 0.5696, 0.02858, 0.1725, 0.02858, 0.4304, 0.02, 0.4304, 0.02, 0.1725, 0.4, 0.4304, 0.4, 0.1725, 0.4086, 0.1725, 0.4086, 0.4304, 0.02, 0.4304, 0.02858, 0.4304, 0.02858, 0.4342, 0.02, 0.4342, 0.4, 0.4304, 0.4086, 0.4304, 0.4086, 0.4342, 0.4, 0.4342, 0.4286, 0.562, 0.8001, 0.562, 0.8001, 0.5658, 0.4286, 0.5658, 0.4, 0.438, 0.4086, 0.438, 0.4086, 0.5, 0.4, 0.5, 0.02, 0.4342, 0.02858, 0.4342, 0.02858, 0.438, 0.02, 0.438, 0.4, 0.4342, 0.4086, 0.4342, 0.4086, 0.438, 0.4, 0.438, 0.02858, 0.4304, 0.4, 0.4304, 0.4, 0.4342, 0.02858, 0.4342, 0.02858, 0.4342, 0.4, 0.4342, 0.4, 0.438, 0.02858, 0.438, 0.02, 0.438, 0.02858, 0.438, 0.02858, 0.5, 0.02, 0.5, 0.4286, 0.5, 0.8001, 0.5, 0.8001, 0.562, 0.4286, 0.562, 0.02858, 0.8275, 0.4, 0.8275, 0.4, 0.836, 0.02858, 0.836, 0.4286, 0.4304, 0.8001, 0.4304, 0.8001, 0.4342, 0.4286, 0.4342, 0.02858, 0.8275, 0.02, 0.8275, 0.02, 0.5696, 0.02858, 0.5696, 0.4, 0.5696, 0.4086, 0.5696, 0.4086, 0.8275, 0.4, 0.8275, 0.02, 0.5658, 0.02858, 0.5658, 0.02858, 0.5696, 0.02, 0.5696, 0.4, 0.5658, 0.4086, 0.5658, 0.4086, 0.5696, 0.4, 0.5696, 0.4286, 0.4342, 0.8001, 0.4342, 0.8001, 0.438, 0.4286, 0.438, 0.4, 0.562, 0.4, 0.5, 0.4086, 0.5, 0.4086, 0.562, 0.02, 0.562, 0.02858, 0.562, 0.02858, 0.5658, 0.02, 0.5658, 0.4, 0.562, 0.4086, 0.562, 0.4086, 0.5658, 0.4, 0.5658, 0.02858, 0.5696, 0.02858, 0.5658, 0.4, 0.5658, 0.4, 0.5696, 0.02858, 0.5658, 0.02858, 0.562, 0.4, 0.562, 0.4, 0.5658, 0.02, 0.5, 0.02858, 0.5, 0.02858, 0.562, 0.02, 0.562, 0.4286, 0.1725, 0.8001, 0.1725, 0.8001, 0.4304, 0.4286, 0.4304, 0.02858, 0.8275, 0.02858, 0.5696, 0.4, 0.5696, 0.4, 0.8275, 0.4286, 0.5696, 0.8001, 0.5696, 0.8001, 0.8275, 0.4286, 0.8275, 0.02858, 0.1725, 0.4, 0.1725, 0.4, 0.4304, 0.02858, 0.4304, 0.02, 0.849, 0.3698, 0.849, 0.3698, 0.98, 0.02, 0.98, 0.02, 0.02, 0.3698, 0.02, 0.3698, 0.151, 0.02, 0.151, 0.3898, 0.849, 0.6204, 0.849, 0.6204, 0.98, 0.3898, 0.98, 0.03159, 0.171, 0.3935, 0.171, 0.3935, 0.1826, 0.03159, 0.1826, 0.4251, 0.4345, 0.7871, 0.4345, 0.7871, 0.5, 0.4251, 0.5, 0.4251, 0.5701, 0.7871, 0.5701, 0.7871, 0.5746, 0.4251, 0.5746, 0.03159, 0.1826, 0.03159, 0.4254, 0.02, 0.4254, 0.02, 0.1826, 0.3935, 0.4254, 0.3935, 0.1826, 0.4051, 0.1826, 0.4051, 0.4254, 0.02, 0.4254, 0.03159, 0.4254, 0.03159, 0.4299, 0.02, 0.4299, 0.3935, 0.4254, 0.4051, 0.4254, 0.4051, 0.4299, 0.3935, 0.4299, 0.4251, 0.5655, 0.7871, 0.5655, 0.7871, 0.5701, 0.4251, 0.5701, 0.3935, 0.4345, 0.4051, 0.4345, 0.4051, 0.5, 0.3935, 0.5, 0.02, 0.4299, 0.03159, 0.4299, 0.03159, 0.4345, 0.02, 0.4345, 0.3935, 0.4299, 0.4051, 0.4299, 0.4051, 0.4345, 0.3935, 0.4345, 0.03159, 0.4254, 0.3935, 0.4254, 0.3935, 0.4299, 0.03159, 0.4299, 0.03159, 0.4299, 0.3935, 0.4299, 0.3935, 0.4345, 0.03159, 0.4345, 0.02, 0.4345, 0.03159, 0.4345, 0.03159, 0.5, 0.02, 0.5, 0.4251, 0.5, 0.7871, 0.5, 0.7871, 0.5655, 0.4251, 0.5655, 0.03159, 0.8174, 0.3935, 0.8174, 0.3935, 0.829, 0.03159, 0.829, 0.4251, 0.4254, 0.7871, 0.4254, 0.7871, 0.4299, 0.4251, 0.4299, 0.03159, 0.8174, 0.02, 0.8174, 0.02, 0.5746, 0.03159, 0.5746, 0.3935, 0.5746, 0.4051, 0.5746, 0.4051, 0.8174, 0.3935, 0.8174, 0.02, 0.5701, 0.03159, 0.5701, 0.03159, 0.5746, 0.02, 0.5746, 0.3935, 0.5701, 0.4051, 0.5701, 0.4051, 0.5746, 0.3935, 0.5746, 0.4251, 0.4299, 0.7871, 0.4299, 0.7871, 0.4345, 0.4251, 0.4345, 0.3935, 0.5655, 0.3935, 0.5, 0.4051, 0.5, 0.4051, 0.5655, 0.02, 0.5655, 0.03159, 0.5655, 0.03159, 0.5701, 0.02, 0.5701, 0.3935, 0.5655, 0.4051, 0.5655, 0.4051, 0.5701, 0.3935, 0.5701, 0.03159, 0.5746, 0.03159, 0.5701, 0.3935, 0.5701, 0.3935, 0.5746, 0.03159, 0.5701, 0.03159, 0.5655, 0.3935, 0.5655, 0.3935, 0.5701, 0.02, 0.5, 0.03159, 0.5, 0.03159, 0.5655, 0.02, 0.5655, 0.4251, 0.1826, 0.7871, 0.1826, 0.7871, 0.4254, 0.4251, 0.4254, 0.03159, 0.8174, 0.03159, 0.5746, 0.3935, 0.5746, 0.3935, 0.8174, 0.4251, 0.5746, 0.7871, 0.5746, 0.7871, 0.8174, 0.4251, 0.8174, 0.03159, 0.1826, 0.3935, 0.1826, 0.3935, 0.4254, 0.03159, 0.4254, 0.02, 0.8502, 0.3137, 0.8502, 0.3137, 0.98, 0.02, 0.98, 0.02, 0.02, 0.3137, 0.02, 0.3137, 0.1498, 0.02, 0.1498, 0.3337, 0.8502, 0.5639, 0.8502, 0.5639, 0.98, 0.3337, 0.98, 0.02936, 0.1698, 0.3401, 0.1698, 0.3401, 0.1792, 0.02936, 0.1792, 0.3694, 0.4351, 0.6801, 0.4351, 0.6801, 0.5, 0.3694, 0.5, 0.3694, 0.5692, 0.6801, 0.5692, 0.6801, 0.5736, 0.3694, 0.5736, 0.02936, 0.1792, 0.02936, 0.4264, 0.02, 0.4264, 0.02, 0.1792, 0.3401, 0.4264, 0.3401, 0.1792, 0.3494, 0.1792, 0.3494, 0.4264, 0.02, 0.4264, 0.02936, 0.4264, 0.02936, 0.4308, 0.02, 0.4308, 0.3401, 0.4264, 0.3494, 0.4264, 0.3494, 0.4308, 0.3401, 0.4308, 0.3694, 0.5649, 0.6801, 0.5649, 0.6801, 0.5692, 0.3694, 0.5692, 0.3401, 0.4351, 0.3494, 0.4351, 0.3494, 0.5, 0.3401, 0.5, 0.02, 0.4308, 0.02936, 0.4308, 0.02936, 0.4351, 0.02, 0.4351, 0.3401, 0.4308, 0.3494, 0.4308, 0.3494, 0.4351, 0.3401, 0.4351, 0.02936, 0.4264, 0.3401, 0.4264, 0.3401, 0.4308, 0.02936, 0.4308, 0.02936, 0.4308, 0.3401, 0.4308, 0.3401, 0.4351, 0.02936, 0.4351, 0.02, 0.4351, 0.02936, 0.4351, 0.02936, 0.5, 0.02, 0.5, 0.3694, 0.5, 0.6801, 0.5, 0.6801, 0.5649, 0.3694, 0.5649, 0.02936, 0.8208, 0.3401, 0.8208, 0.3401, 0.8302, 0.02936, 0.8302, 0.3694, 0.4264, 0.6801, 0.4264, 0.6801, 0.4308, 0.3694, 0.4308, 0.02936, 0.8208, 0.02, 0.8208, 0.02, 0.5736, 0.02936, 0.5736, 0.3401, 0.5736, 0.3494, 0.5736, 0.3494, 0.8208, 0.3401, 0.8208, 0.02, 0.5692, 0.02936, 0.5692, 0.02936, 0.5736, 0.02, 0.5736, 0.3401, 0.5692, 0.3494, 0.5692, 0.3494, 0.5736, 0.3401, 0.5736, 0.3694, 0.4308, 0.6801, 0.4308, 0.6801, 0.4351, 0.3694, 0.4351, 0.3401, 0.5649, 0.3401, 0.5, 0.3494, 0.5, 0.3494, 0.5649, 0.02, 0.5649, 0.02936, 0.5649, 0.02936, 0.5692, 0.02, 0.5692, 0.3401, 0.5649, 0.3494, 0.5649, 0.3494, 0.5692, 0.3401, 0.5692, 0.02936, 0.5736, 0.02936, 0.5692, 0.3401, 0.5692, 0.3401, 0.5736, 0.02936, 0.5692, 0.02936, 0.5649, 0.3401, 0.5649, 0.3401, 0.5692, 0.02, 0.5, 0.02936, 0.5, 0.02936, 0.5649, 0.02, 0.5649, 0.3694, 0.1792, 0.6801, 0.1792, 0.6801, 0.4264, 0.3694, 0.4264, 0.02936, 0.8208, 0.02936, 0.5736, 0.3401, 0.5736, 0.3401, 0.8208, 0.3694, 0.5736, 0.6801, 0.5736, 0.6801, 0.8208, 0.3694, 0.8208, 0.02936, 0.1792, 0.3401, 0.1792, 0.3401, 0.4264, 0.02936, 0.4264, 0.02, 0.8189, 0.3317, 0.8189, 0.3317, 0.98, 0.02, 0.98, 0.02, 0.02, 0.3317, 0.02, 0.3317, 0.1811, 0.02, 0.1811, 0.3517, 0.8189, 0.5366, 0.8189, 0.5366, 0.98, 0.3517, 0.98, 0.02867, 0.2011, 0.3582, 0.2011, 0.3582, 0.2098, 0.02867, 0.2098, 0.3869, 0.4194, 0.7165, 0.4194, 0.7165, 0.5, 0.3869, 0.5, 0.3869, 0.584, 0.7165, 0.584, 0.7165, 0.5875, 0.3869, 0.5875, 0.02867, 0.2098, 0.02867, 0.4125, 0.02, 0.4125, 0.02, 0.2098, 0.3582, 0.4125, 0.3582, 0.2098, 0.3669, 0.2098, 0.3669, 0.4125, 0.02, 0.4125, 0.02867, 0.4125, 0.02867, 0.416, 0.02, 0.416, 0.3582, 0.4125, 0.3669, 0.4125, 0.3669, 0.416, 0.3582, 0.416, 0.3869, 0.5806, 0.7165, 0.5806, 0.7165, 0.584, 0.3869, 0.584, 0.3582, 0.4194, 0.3669, 0.4194, 0.3669, 0.5, 0.3582, 0.5, 0.02, 0.416, 0.02867, 0.416, 0.02867, 0.4194, 0.02, 0.4194, 0.3582, 0.416, 0.3669, 0.416, 0.3669, 0.4194, 0.3582, 0.4194, 0.02867, 0.4125, 0.3582, 0.4125, 0.3582, 0.416, 0.02867, 0.416, 0.02867, 0.416, 0.3582, 0.416, 0.3582, 0.4194, 0.02867, 0.4194, 0.02, 0.4194, 0.02867, 0.4194, 0.02867, 0.5, 0.02, 0.5, 0.3869, 0.5, 0.7165, 0.5, 0.7165, 0.5806, 0.3869, 0.5806, 0.02867, 0.7902, 0.3582, 0.7902, 0.3582, 0.7989, 0.02867, 0.7989, 0.3869, 0.4125, 0.7165, 0.4125, 0.7165, 0.416, 0.3869, 0.416, 0.02867, 0.7902, 0.02, 0.7902, 0.02, 0.5875, 0.02867, 0.5875, 0.3582, 0.5875, 0.3669, 0.5875, 0.3669, 0.7902, 0.3582, 0.7902, 0.02, 0.584, 0.02867, 0.584, 0.02867, 0.5875, 0.02, 0.5875, 0.3582, 0.584, 0.3669, 0.584, 0.3669, 0.5875, 0.3582, 0.5875, 0.3869, 0.416, 0.7165, 0.416, 0.7165, 0.4194, 0.3869, 0.4194, 0.3582, 0.5806, 0.3582, 0.5, 0.3669, 0.5, 0.3669, 0.5806, 0.02, 0.5806, 0.02867, 0.5806, 0.02867, 0.584, 0.02, 0.584, 0.3582, 0.5806, 0.3669, 0.5806, 0.3669, 0.584, 0.3582, 0.584, 0.02867, 0.5875, 0.02867, 0.584, 0.3582, 0.584, 0.3582, 0.5875, 0.02867, 0.584, 0.02867, 0.5806, 0.3582, 0.5806, 0.3582, 0.584, 0.02, 0.5, 0.02867, 0.5, 0.02867, 0.5806, 0.02, 0.5806, 0.3869, 0.2098, 0.7165, 0.2098, 0.7165, 0.4125, 0.3869, 0.4125, 0.02867, 0.7902, 0.02867, 0.5875, 0.3582, 0.5875, 0.3582, 0.7902, 0.3869, 0.5875, 0.7165, 0.5875, 0.7165, 0.7902, 0.3869, 0.7902, 0.02867, 0.2098, 0.3582, 0.2098, 0.3582, 0.4125, 0.02867, 0.4125, 0.02, 0.8492, 0.3004, 0.8492, 0.3004, 0.98, 0.02, 0.98, 0.02, 0.02, 0.3004, 0.02, 0.3004, 0.1508, 0.02, 0.1508, 0.3204, 0.8492, 0.5423, 0.8492, 0.5423, 0.98, 0.3204, 0.98, 0.03059, 0.1708, 0.3309, 0.1708, 0.3309, 0.1814, 0.03059, 0.1814, 0.3615, 0.4346, 0.6618, 0.4346, 0.6618, 0.5, 0.3615, 0.5, 0.3615, 0.5711, 0.6618, 0.5711, 0.6618, 0.5767, 0.3615, 0.5767, 0.03059, 0.1814, 0.03059, 0.4233, 0.02, 0.4233, 0.02, 0.1814, 0.3309, 0.4233, 0.3309, 0.1814, 0.3415, 0.1814, 0.3415, 0.4233, 0.02, 0.4233, 0.03059, 0.4233, 0.03059, 0.4289, 0.02, 0.4289, 0.3309, 0.4233, 0.3415, 0.4233, 0.3415, 0.4289, 0.3309, 0.4289, 0.3615, 0.5654, 0.6618, 0.5654, 0.6618, 0.5711, 0.3615, 0.5711, 0.3309, 0.4346, 0.3415, 0.4346, 0.3415, 0.5, 0.3309, 0.5, 0.02, 0.4289, 0.03059, 0.4289, 0.03059, 0.4346, 0.02, 0.4346, 0.3309, 0.4289, 0.3415, 0.4289, 0.3415, 0.4346, 0.3309, 0.4346, 0.03059, 0.4233, 0.3309, 0.4233, 0.3309, 0.4289, 0.03059, 0.4289, 0.03059, 0.4289, 0.3309, 0.4289, 0.3309, 0.4346, 0.03059, 0.4346, 0.02, 0.4346, 0.03059, 0.4346, 0.03059, 0.5, 0.02, 0.5, 0.3615, 0.5, 0.6618, 0.5, 0.6618, 0.5654, 0.3615, 0.5654, 0.03059, 0.8186, 0.3309, 0.8186, 0.3309, 0.8292, 0.03059, 0.8292, 0.3615, 0.4233, 0.6618, 0.4233, 0.6618, 0.4289, 0.3615, 0.4289, 0.03059, 0.8186, 0.02, 0.8186, 0.02, 0.5767, 0.03059, 0.5767, 0.3309, 0.5767, 0.3415, 0.5767, 0.3415, 0.8186, 0.3309, 0.8186, 0.02, 0.5711, 0.03059, 0.5711, 0.03059, 0.5767, 0.02, 0.5767, 0.3309, 0.5711, 0.3415, 0.5711, 0.3415, 0.5767, 0.3309, 0.5767, 0.3615, 0.4289, 0.6618, 0.4289, 0.6618, 0.4346, 0.3615, 0.4346, 0.3309, 0.5654, 0.3309, 0.5, 0.3415, 0.5, 0.3415, 0.5654, 0.02, 0.5654, 0.03059, 0.5654, 0.03059, 0.5711, 0.02, 0.5711, 0.3309, 0.5654, 0.3415, 0.5654, 0.3415, 0.5711, 0.3309, 0.5711, 0.03059, 0.5767, 0.03059, 0.5711, 0.3309, 0.5711, 0.3309, 0.5767, 0.03059, 0.5711, 0.03059, 0.5654, 0.3309, 0.5654, 0.3309, 0.5711, 0.02, 0.5, 0.03059, 0.5, 0.03059, 0.5654, 0.02, 0.5654, 0.3615, 0.1814, 0.6618, 0.1814, 0.6618, 0.4233, 0.3615, 0.4233, 0.03059, 0.8186, 0.03059, 0.5767, 0.3309, 0.5767, 0.3309, 0.8186, 0.3615, 0.5767, 0.6618, 0.5767, 0.6618, 0.8186, 0.3615, 0.8186, 0.03059, 0.1814, 0.3309, 0.1814, 0.3309, 0.4233, 0.03059, 0.4233, 0.02, 0.8659, 0.3702, 0.8659, 0.3702, 0.98, 0.02, 0.98, 0.02, 0.02, 0.3702, 0.02, 0.3702, 0.1341, 0.02, 0.1341, 0.3902, 0.8659, 0.6431, 0.8659, 0.6431, 0.98, 0.3902, 0.98, 0.0322, 0.1541, 0.3991, 0.1541, 0.3991, 0.1663, 0.0322, 0.1663, 0.4313, 0.443, 0.7983, 0.443, 0.7983, 0.5, 0.4313, 0.5, 0.4313, 0.5606, 0.7983, 0.5606, 0.7983, 0.5642, 0.4313, 0.5642, 0.0322, 0.1663, 0.0322, 0.4358, 0.02, 0.4358, 0.02, 0.1663, 0.3991, 0.4358, 0.3991, 0.1663, 0.4113, 0.1663, 0.4113, 0.4358, 0.02, 0.4358, 0.0322, 0.4358, 0.0322, 0.4394, 0.02, 0.4394, 0.3991, 0.4358, 0.4113, 0.4358, 0.4113, 0.4394, 0.3991, 0.4394, 0.4313, 0.557, 0.7983, 0.557, 0.7983, 0.5606, 0.4313, 0.5606, 0.3991, 0.443, 0.4113, 0.443, 0.4113, 0.5, 0.3991, 0.5, 0.02, 0.4394, 0.0322, 0.4394, 0.0322, 0.443, 0.02, 0.443, 0.3991, 0.4394, 0.4113, 0.4394, 0.4113, 0.443, 0.3991, 0.443, 0.0322, 0.4358, 0.3991, 0.4358, 0.3991, 0.4394, 0.0322, 0.4394, 0.0322, 0.4394, 0.3991, 0.4394, 0.3991, 0.443, 0.0322, 0.443, 0.02, 0.443, 0.0322, 0.443, 0.0322, 0.5, 0.02, 0.5, 0.4313, 0.5, 0.7983, 0.5, 0.7983, 0.557, 0.4313, 0.557, 0.0322, 0.8337, 0.3991, 0.8337, 0.3991, 0.8459, 0.0322, 0.8459, 0.4313, 0.4358, 0.7983, 0.4358, 0.7983, 0.4394, 0.4313, 0.4394, 0.0322, 0.8337, 0.02, 0.8337, 0.02, 0.5642, 0.0322, 0.5642, 0.3991, 0.5642, 0.4113, 0.5642, 0.4113, 0.8337, 0.3991, 0.8337, 0.02, 0.5606, 0.0322, 0.5606, 0.0322, 0.5642, 0.02, 0.5642, 0.3991, 0.5606, 0.4113, 0.5606, 0.4113, 0.5642, 0.3991, 0.5642, 0.4313, 0.4394, 0.7983, 0.4394, 0.7983, 0.443, 0.4313, 0.443, 0.3991, 0.557, 0.3991, 0.5, 0.4113, 0.5, 0.4113, 0.557, 0.02, 0.557, 0.0322, 0.557, 0.0322, 0.5606, 0.02, 0.5606, 0.3991, 0.557, 0.4113, 0.557, 0.4113, 0.5606, 0.3991, 0.5606, 0.0322, 0.5642, 0.0322, 0.5606, 0.3991, 0.5606, 0.3991, 0.5642, 0.0322, 0.5606, 0.0322, 0.557, 0.3991, 0.557, 0.3991, 0.5606, 0.02, 0.5, 0.0322, 0.5, 0.0322, 0.557, 0.02, 0.557, 0.4313, 0.1663, 0.7983, 0.1663, 0.7983, 0.4358, 0.4313, 0.4358, 0.4313, 0.5642, 0.7983, 0.5642, 0.7983, 0.8337, 0.4313, 0.8337, 0.0322, 0.1663, 0.3991, 0.1663, 0.3991, 0.4358, 0.0322, 0.4358, 0.02, 0.8291, 0.2788, 0.8291, 0.2788, 0.98, 0.02, 0.98, 0.02, 0.02, 0.2788, 0.02, 0.2788, 0.1709, 0.02, 0.1709, 0.2988, 0.8291, 0.5053, 0.8291, 0.5053, 0.98, 0.2988, 0.98, 0.02865, 0.1909, 0.2996, 0.1909, 0.2996, 0.1995, 0.02865, 0.1995, 0.3282, 0.4246, 0.5991, 0.4246, 0.5991, 0.5, 0.3282, 0.5, 0.3282, 0.5786, 0.5991, 0.5786, 0.5991, 0.5819, 0.3282, 0.5819, 0.02865, 0.1995, 0.02865, 0.4181, 0.02, 0.4181, 0.02, 0.1995, 0.2996, 0.4181, 0.2996, 0.1995, 0.3082, 0.1995, 0.3082, 0.4181, 0.02, 0.4181, 0.02865, 0.4181, 0.02865, 0.4214, 0.02, 0.4214, 0.2996, 0.4181, 0.3082, 0.4181, 0.3082, 0.4214, 0.2996, 0.4214, 0.3282, 0.5754, 0.5991, 0.5754, 0.5991, 0.5786, 0.3282, 0.5786, 0.2996, 0.4246, 0.3082, 0.4246, 0.3082, 0.5, 0.2996, 0.5, 0.02, 0.4214, 0.02865, 0.4214, 0.02865, 0.4246, 0.02, 0.4246, 0.2996, 0.4214, 0.3082, 0.4214, 0.3082, 0.4246, 0.2996, 0.4246, 0.02865, 0.4181, 0.2996, 0.4181, 0.2996, 0.4214, 0.02865, 0.4214, 0.02865, 0.4214, 0.2996, 0.4214, 0.2996, 0.4246, 0.02865, 0.4246, 0.02, 0.4246, 0.02865, 0.4246, 0.02865, 0.5, 0.02, 0.5, 0.3282, 0.5, 0.5991, 0.5, 0.5991, 0.5754, 0.3282, 0.5754, 0.02865, 0.8005, 0.2996, 0.8005, 0.2996, 0.8091, 0.02865, 0.8091, 0.3282, 0.4181, 0.5991, 0.4181, 0.5991, 0.4214, 0.3282, 0.4214, 0.02865, 0.8005, 0.02, 0.8005, 0.02, 0.5819, 0.02865, 0.5819, 0.2996, 0.5819, 0.3082, 0.5819, 0.3082, 0.8005, 0.2996, 0.8005, 0.02, 0.5786, 0.02865, 0.5786, 0.02865, 0.5819, 0.02, 0.5819, 0.2996, 0.5786, 0.3082, 0.5786, 0.3082, 0.5819, 0.2996, 0.5819, 0.3282, 0.4214, 0.5991, 0.4214, 0.5991, 0.4246, 0.3282, 0.4246, 0.2996, 0.5754, 0.2996, 0.5, 0.3082, 0.5, 0.3082, 0.5754, 0.02, 0.5754, 0.02865, 0.5754, 0.02865, 0.5786, 0.02, 0.5786, 0.2996, 0.5754, 0.3082, 0.5754, 0.3082, 0.5786, 0.2996, 0.5786, 0.02865, 0.5819, 0.02865, 0.5786, 0.2996, 0.5786, 0.2996, 0.5819, 0.02865, 0.5786, 0.02865, 0.5754, 0.2996, 0.5754, 0.2996, 0.5786, 0.02, 0.5, 0.02865, 0.5, 0.02865, 0.5754, 0.02, 0.5754, 0.3282, 0.1995, 0.5991, 0.1995, 0.5991, 0.4181, 0.3282, 0.4181, 0.02865, 0.8005, 0.02865, 0.5819, 0.2996, 0.5819, 0.2996, 0.8005, 0.3282, 0.5819, 0.5991, 0.5819, 0.5991, 0.8005, 0.3282, 0.8005, 0.02865, 0.1995, 0.2996, 0.1995, 0.2996, 0.4181, 0.02865, 0.4181, 0.02, 0.8269, 0.2417, 0.8269, 0.2417, 0.98, 0.02, 0.98, 0.02, 0.02, 0.2417, 0.02, 0.2417, 0.1731, 0.02, 0.1731, 0.2617, 0.8269, 0.4642, 0.8269, 0.4642, 0.98, 0.2617, 0.98, 0.02825, 0.1931, 0.2624, 0.1931, 0.2624, 0.2013, 0.02825, 0.2013, 0.2907, 0.4235, 0.5248, 0.4235, 0.5248, 0.5, 0.2907, 0.5, 0.2907, 0.5802, 0.5248, 0.5802, 0.5248, 0.5838, 0.2907, 0.5838, 0.02825, 0.2013, 0.02825, 0.4162, 0.02, 0.4162, 0.02, 0.2013, 0.2624, 0.4162, 0.2624, 0.2013, 0.2707, 0.2013, 0.2707, 0.4162, 0.02, 0.4162, 0.02825, 0.4162, 0.02825, 0.4198, 0.02, 0.4198, 0.2624, 0.4162, 0.2707, 0.4162, 0.2707, 0.4198, 0.2624, 0.4198, 0.2907, 0.5765, 0.5248, 0.5765, 0.5248, 0.5802, 0.2907, 0.5802, 0.2624, 0.4235, 0.2707, 0.4235, 0.2707, 0.5, 0.2624, 0.5, 0.02, 0.4198, 0.02825, 0.4198, 0.02825, 0.4235, 0.02, 0.4235, 0.2624, 0.4198, 0.2707, 0.4198, 0.2707, 0.4235, 0.2624, 0.4235, 0.02825, 0.4162, 0.2624, 0.4162, 0.2624, 0.4198, 0.02825, 0.4198, 0.02825, 0.4198, 0.2624, 0.4198, 0.2624, 0.4235, 0.02825, 0.4235, 0.02, 0.4235, 0.02825, 0.4235, 0.02825, 0.5, 0.02, 0.5, 0.2907, 0.5, 0.5248, 0.5, 0.5248, 0.5765, 0.2907, 0.5765, 0.02825, 0.7987, 0.2624, 0.7987, 0.2624, 0.8069, 0.02825, 0.8069, 0.2907, 0.4162, 0.5248, 0.4162, 0.5248, 0.4198, 0.2907, 0.4198, 0.02825, 0.7987, 0.02, 0.7987, 0.02, 0.5838, 0.02825, 0.5838, 0.2624, 0.5838, 0.2707, 0.5838, 0.2707, 0.7987, 0.2624, 0.7987, 0.02, 0.5802, 0.02825, 0.5802, 0.02825, 0.5838, 0.02, 0.5838, 0.2624, 0.5802, 0.2707, 0.5802, 0.2707, 0.5838, 0.2624, 0.5838, 0.2907, 0.4198, 0.5248, 0.4198, 0.5248, 0.4235, 0.2907, 0.4235, 0.2624, 0.5765, 0.2624, 0.5, 0.2707, 0.5, 0.2707, 0.5765, 0.02, 0.5765, 0.02825, 0.5765, 0.02825, 0.5802, 0.02, 0.5802, 0.2624, 0.5765, 0.2707, 0.5765, 0.2707, 0.5802, 0.2624, 0.5802, 0.02825, 0.5838, 0.02825, 0.5802, 0.2624, 0.5802, 0.2624, 0.5838, 0.02825, 0.5802, 0.02825, 0.5765, 0.2624, 0.5765, 0.2624, 0.5802, 0.02, 0.5, 0.02825, 0.5, 0.02825, 0.5765, 0.02, 0.5765, 0.2907, 0.2013, 0.5248, 0.2013, 0.5248, 0.4162, 0.2907, 0.4162, 0.02825, 0.7987, 0.02825, 0.5838, 0.2624, 0.5838, 0.2624, 0.7987, 0.2907, 0.5838, 0.5248, 0.5838, 0.5248, 0.7987, 0.2907, 0.7987, 0.02825, 0.2013, 0.2624, 0.2013, 0.2624, 0.4162, 0.02825, 0.4162, 0.02, 0.8534, 0.2508, 0.8534, 0.2508, 0.98, 0.02, 0.98, 0.02, 0.02, 0.2508, 0.02, 0.2508, 0.1466, 0.02, 0.1466, 0.2708, 0.8534, 0.5103, 0.8534, 0.5103, 0.98, 0.2708, 0.98, 0.0305, 0.1666, 0.2728, 0.1666, 0.2728, 0.1771, 0.0305, 0.1771, 0.3033, 0.4367, 0.5455, 0.4367, 0.5455, 0.5, 0.3033, 0.5, 0.3033, 0.5676, 0.5455, 0.5676, 0.5455, 0.5719, 0.3033, 0.5719, 0.0305, 0.1771, 0.0305, 0.4281, 0.02, 0.4281, 0.02, 0.1771, 0.2728, 0.4281, 0.2728, 0.1771, 0.2833, 0.1771, 0.2833, 0.4281, 0.02, 0.4281, 0.0305, 0.4281, 0.0305, 0.4324, 0.02, 0.4324, 0.2728, 0.4281, 0.2833, 0.4281, 0.2833, 0.4324, 0.2728, 0.4324, 0.3033, 0.5633, 0.5455, 0.5633, 0.5455, 0.5676, 0.3033, 0.5676, 0.2728, 0.4367, 0.2833, 0.4367, 0.2833, 0.5, 0.2728, 0.5, 0.02, 0.4324, 0.0305, 0.4324, 0.0305, 0.4367, 0.02, 0.4367, 0.2728, 0.4324, 0.2833, 0.4324, 0.2833, 0.4367, 0.2728, 0.4367, 0.0305, 0.4281, 0.2728, 0.4281, 0.2728, 0.4324, 0.0305, 0.4324, 0.0305, 0.4324, 0.2728, 0.4324, 0.2728, 0.4367, 0.0305, 0.4367, 0.02, 0.4367, 0.0305, 0.4367, 0.0305, 0.5, 0.02, 0.5, 0.3033, 0.5, 0.5455, 0.5, 0.5455, 0.5633, 0.3033, 0.5633, 0.0305, 0.8229, 0.2728, 0.8229, 0.2728, 0.8334, 0.0305, 0.8334, 0.3033, 0.4281, 0.5455, 0.4281, 0.5455, 0.4324, 0.3033, 0.4324, 0.0305, 0.8229, 0.02, 0.8229, 0.02, 0.5719, 0.0305, 0.5719, 0.2728, 0.5719, 0.2833, 0.5719, 0.2833, 0.8229, 0.2728, 0.8229, 0.02, 0.5676, 0.0305, 0.5676, 0.0305, 0.5719, 0.02, 0.5719, 0.2728, 0.5676, 0.2833, 0.5676, 0.2833, 0.5719, 0.2728, 0.5719, 0.3033, 0.4324, 0.5455, 0.4324, 0.5455, 0.4367, 0.3033, 0.4367, 0.2728, 0.5633, 0.2728, 0.5, 0.2833, 0.5, 0.2833, 0.5633, 0.02, 0.5633, 0.0305, 0.5633, 0.0305, 0.5676, 0.02, 0.5676, 0.2728, 0.5633, 0.2833, 0.5633, 0.2833, 0.5676, 0.2728, 0.5676, 0.0305, 0.5719, 0.0305, 0.5676, 0.2728, 0.5676, 0.2728, 0.5719, 0.0305, 0.5676, 0.0305, 0.5633, 0.2728, 0.5633, 0.2728, 0.5676, 0.02, 0.5, 0.0305, 0.5, 0.0305, 0.5633, 0.02, 0.5633, 0.3033, 0.1771, 0.5455, 0.1771, 0.5455, 0.4281, 0.3033, 0.4281, 0.0305, 0.8229, 0.0305, 0.5719, 0.2728, 0.5719, 0.2728, 0.8229, 0.3033, 0.5719, 0.5455, 0.5719, 0.5455, 0.8229, 0.3033, 0.8229, 0.0305, 0.1771, 0.2728, 0.1771, 0.2728, 0.4281, 0.0305, 0.4281, 0.4054, 0.02, 0.6327, 0.02, 0.6327, 0.1489, 0.4054, 0.1489, 0.3261, 0.02, 0.5491, 0.02, 0.5491, 0.1562, 0.3261, 0.1562, 0.3104, 0.02, 0.5204, 0.02, 0.5204, 0.1635, 0.3104, 0.1635, 0.3987, 0.02, 0.6439, 0.02, 0.6439, 0.144, 0.3987, 0.144, 0.3898, 0.02, 0.6204, 0.02, 0.6204, 0.151, 0.3898, 0.151, 0.3337, 0.02, 0.5639, 0.02, 0.5639, 0.1498, 0.3337, 0.1498, 0.3517, 0.02, 0.5366, 0.02, 0.5366, 0.1811, 0.3517, 0.1811, 0.3204, 0.02, 0.5423, 0.02, 0.5423, 0.1508, 0.3204, 0.1508, 0.3902, 0.02, 0.6431, 0.02, 0.6431, 0.1341, 0.3902, 0.1341, 0.2988, 0.02, 0.5053, 0.02, 0.5053, 0.1709, 0.2988, 0.1709, 0.2617, 0.02, 0.4642, 0.02, 0.4642, 0.1731, 0.2617, 0.1731, 0.2708, 0.02, 0.5103, 0.02, 0.5103, 0.1466, 0.2708, 0.1466, 0.03015, 0.5681, 0.03015, 0.5, 0.3315, 0.5, 0.3315, 0.5681, 0.03015, 0.4319, 0.3315, 0.4319, 0.3315, 0.5, 0.03015, 0.5, 0.03124, 0.5718, 0.03124, 0.5, 0.3172, 0.5, 0.3172, 0.5718, 0.03124, 0.4282, 0.3172, 0.4282, 0.3172, 0.5, 0.03124, 0.5, 0.02858, 0.562, 0.02858, 0.5, 0.4, 0.5, 0.4, 0.562, 0.02858, 0.438, 0.4, 0.438, 0.4, 0.5, 0.02858, 0.5, 0.02936, 0.5649, 0.02936, 0.5, 0.3401, 0.5, 0.3401, 0.5649, 0.02936, 0.4351, 0.3401, 0.4351, 0.3401, 0.5, 0.02936, 0.5, 0.03159, 0.5655, 0.03159, 0.5, 0.3935, 0.5, 0.3935, 0.5655, 0.03159, 0.4345, 0.3935, 0.4345, 0.3935, 0.5, 0.03159, 0.5, 0.0322, 0.557, 0.0322, 0.5, 0.3991, 0.5, 0.3991, 0.557, 0.0322, 0.443, 0.3991, 0.443, 0.3991, 0.5, 0.0322, 0.5, 0.03241, 0.5645, 0.03241, 0.5, 0.4161, 0.5, 0.4161, 0.5645, 0.03241, 0.4355, 0.4161, 0.4355, 0.4161, 0.5, 0.03241, 0.5, 0.02867, 0.5806, 0.02867, 0.5, 0.3582, 0.5, 0.3582, 0.5806, 0.02867, 0.4194, 0.3582, 0.4194, 0.3582, 0.5, 0.02867, 0.5, 0.03059, 0.5654, 0.03059, 0.5, 0.3309, 0.5, 0.3309, 0.5654, 0.03059, 0.4346, 0.3309, 0.4346, 0.3309, 0.5, 0.03059, 0.5, 0.02865, 0.5754, 0.02865, 0.5, 0.2996, 0.5, 0.2996, 0.5754, 0.02865, 0.4246, 0.2996, 0.4246, 0.2996, 0.5, 0.02865, 0.5])
me_book_012.materials.append(mat_material_018)
me_book_012.materials.append(mat_material_027)
me_book_012.materials.append(mat_material_026)
me_book_012.materials.append(mat_material_017)
me_book_012.materials.append(mat_material_019)
me_book_012.materials.append(mat_material_020)
me_book_012.materials.append(mat_material_021)
me_book_012.materials.append(mat_material_022)
me_book_012.materials.append(mat_material_023)
me_book_012.materials.append(mat_material_024)
me_book_012.materials.append(mat_material_025)
me_book_012.use_remesh_fix_poles = True
me_book_012.use_remesh_preserve_attributes = False
me_book_012.update()

# ---- objects
ob_book_001 = bpy.data.objects.new('book.001', me_book_012)

# ---- transforms, parenting, visibility, modifiers, constraints
ob_book_001.location = (-4.657e-10, -2.98e-08, -7.451e-09)
ob_book_001.rotation_euler = (0.0, -0.0, 1.553)
_m = ob_book_001.modifiers.new('Auto Smooth', 'NODES')
_m.node_group = ng_auto_smooth
_gi = [s.identifier for s in ng_auto_smooth.interface.items_tree if s.item_type == 'SOCKET' and s.in_out == 'INPUT']
_m[_gi[1]] = 0.5518  # Angle

# ---- collection membership
col_collection.objects.link(ob_book_001)

# ---- scene / render settings (as saved in the file)
scene.frame_start = 1; scene.frame_end = 250; scene.frame_set(1)
scene.render.engine = 'BLENDER_EEVEE_NEXT'
scene.cycles.sampling_pattern = 'TABULATED_SOBOL'
scene.view_settings.view_transform = 'Filmic'
bpy.context.view_layer.update()

# ---- added for rendering (the .blend has no active camera and no usable light): camera, sun
cam_auto = bpy.data.cameras.new('AutoCamera')
cam_auto.lens = 50.0
cam_auto.sensor_width = 36.0
cam_auto.clip_end = 1000.0
ob_auto_camera = bpy.data.objects.new('AutoCamera', cam_auto)
scene.collection.objects.link(ob_auto_camera)
ob_auto_camera.location = (1.19763, -1.44025, 1.0456)
ob_auto_camera.rotation_euler = (1.09748, -7.21219e-08, 0.694738)
scene.camera = ob_auto_camera
light_auto_sun = bpy.data.lights.new('AutoSun', 'SUN')
light_auto_sun.energy = 3.0
light_auto_sun.angle = 0.0523599
ob_auto_sun = bpy.data.objects.new('AutoSun', light_auto_sun)
scene.collection.objects.link(ob_auto_sun)
ob_auto_sun.rotation_euler = (0.872665, 0.174533, 0.523599)
bpy.context.view_layer.update()
